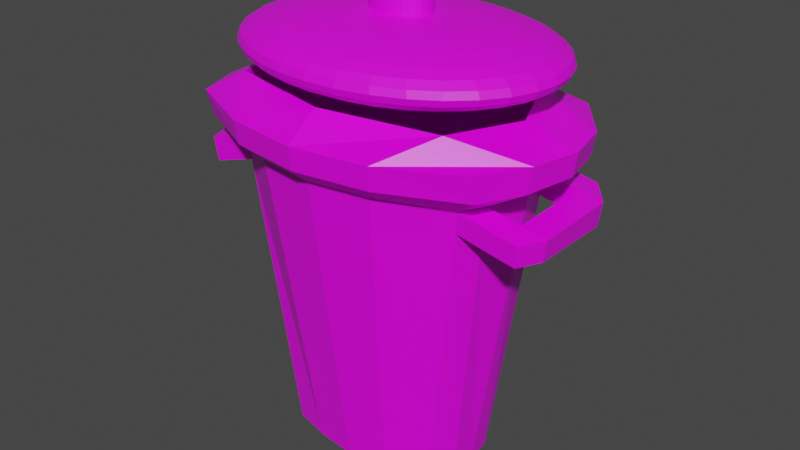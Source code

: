# Source: trashbin.blend  (saved by Blender 2.91.10; exported with 4.5.12 LTS)
import bpy
from mathutils import Matrix  # noqa: F401  (used for matrix-valued properties, if any)

bpy.ops.wm.read_factory_settings(use_empty=True)
scene = bpy.context.scene
scene.name = 'Scene'

# ---- collections
col_collection = bpy.data.collections.new('Collection'); scene.collection.children.link(col_collection)

# ---- images (referenced by path relative to the original .blend; pixels are not part of the script)
import os
ASSET_DIR = os.environ.get("B2B_ASSET_DIR", "")  # directory of the original .blend (textures are referenced by path, not embedded)
HERE = os.path.dirname(os.path.abspath(__file__))  # packed textures are extracted next to this script under _unpacked/

def load_image(name, relpath, width, height, colorspace="sRGB"):
    """Load a texture the original file referenced (path relative to the .blend, or extracted next to this script)."""
    p = next((c for c in (os.path.join(HERE, relpath), os.path.join(ASSET_DIR, relpath)) if relpath and os.path.exists(c)), "")
    if p:
        img = bpy.data.images.load(p, check_existing=True)
        img.name = name
    else:  # same state as the original file: an image datablock whose file is absent (Cycles renders it pink)
        img = bpy.data.images.new(name, width, height)
        img.source = "FILE"
        img.filepath = "//" + (relpath or name)
    img.colorspace_settings.name = colorspace
    return img
img_trashbin = load_image('trashbin', 'trashbinBottom.png', 1024, 1024, 'sRGB')
img_trashbinup = load_image('trashbinUp', 'trashbinUp.png', 1024, 1024, 'sRGB')

# ---- materials (node trees are filled in below, after node groups)
mat_material = bpy.data.materials.new('Material')
mat_material.alpha_threshold = 0.0
mat_material.use_transparent_shadow = False
mat_material.line_color = (0.0, 0.0, 0.0, 1.0)
mat_trashbinup = bpy.data.materials.new('trashbinUp')
mat_trashbinup.use_transparent_shadow = False

# ---- material node trees
mat_material.use_nodes = True; mat_material.node_tree.nodes.clear()
_N = mat_material.node_tree.nodes; _L = mat_material.node_tree.links
n0 = _N.new('ShaderNodeOutputMaterial'); n0.name = 'Material Output'; n0.location = (300, 300)
n1 = _N.new('ShaderNodeBsdfPrincipled'); n1.name = 'Principled BSDF'; n1.location = (10, 300)
n1.distribution = 'GGX'
n1.subsurface_method = 'BURLEY'
n1.inputs[2].default_value = 0.4
n1.inputs[3].default_value = 1.45
n1.inputs[27].default_value = (0.0, 0.0, 0.0, 1.0)
n1.inputs[28].default_value = 1.0
n2 = _N.new('ShaderNodeTexImage'); n2.name = 'Image Texture'; n2.location = (-280, 280)
n2.image = img_trashbin
_L.new(n1.outputs[0], n0.inputs[0])
_L.new(n2.outputs[0], n1.inputs[0])
n0.is_active_output = True
mat_trashbinup.use_nodes = True; mat_trashbinup.node_tree.nodes.clear()
_N = mat_trashbinup.node_tree.nodes; _L = mat_trashbinup.node_tree.links
n0 = _N.new('ShaderNodeBsdfPrincipled'); n0.name = 'Principled BSDF'; n0.location = (10, 300)
n0.distribution = 'GGX'
n0.subsurface_method = 'BURLEY'
n0.inputs[3].default_value = 1.45
n0.inputs[27].default_value = (0.0, 0.0, 0.0, 1.0)
n0.inputs[28].default_value = 1.0
n1 = _N.new('ShaderNodeOutputMaterial'); n1.name = 'Material Output'; n1.location = (300, 300)
n2 = _N.new('ShaderNodeTexImage'); n2.name = 'Image Texture'; n2.location = (-280, 280)
n2.image = img_trashbinup
_L.new(n0.outputs[0], n1.inputs[0])
_L.new(n2.outputs[0], n0.inputs[0])
n1.is_active_output = True

# ---- world
world_world = bpy.data.worlds.new('World'); scene.world = world_world
world_world.use_nodes = True; world_world.node_tree.nodes.clear()
_N = world_world.node_tree.nodes; _L = world_world.node_tree.links
n0 = _N.new('ShaderNodeOutputWorld'); n0.name = 'World Output'; n0.location = (300, 300)
n1 = _N.new('ShaderNodeBackground'); n1.name = 'Background'; n1.location = (10, 300)
n1.inputs[0].default_value = (0.05088, 0.05088, 0.05088, 1.0)
_L.new(n1.outputs[0], n0.inputs[0])
n0.is_active_output = True
world_world.color = (0.05088, 0.05088, 0.05088)
world_world.use_sun_shadow = False
world_world.sun_shadow_jitter_overblur = 0.0

# ---- meshes
me_cube = bpy.data.meshes.new('Cube')
me_cube.from_pydata([(0.3512, 0.4383, 1.255), (0.1535, 0.2167, 0.008595), (0.4129, -0.2643, 1.257), (0.1721, -0.1397, 0.008377), (-0.6863, 0.4122, 1.257), (-0.4167, 0.2332, 0.01058), (-0.6863, -0.2643, 1.257), (-0.4043, -0.166, 0.009576), (0.03151, 0.2735, 0.01075), (-0.1185, 0.3018, 0.01075), (-0.2685, 0.2735, 0.01075), (0.1381, -0.3931, 1.257), (-0.1367, -0.4338, 1.257), (-0.4115, -0.3931, 1.257), (-0.2685, -0.2021, 0.01075), (-0.1185, -0.221, 0.01075), (0.03151, -0.2021, 0.01075), (-0.4108, 0.5216, 1.254), (-0.1367, 0.5468, 1.257), (0.1381, 0.506, 1.257), (-0.4681, 0.1268, 0.01075), (-0.4846, 0.03453, 0.01075), (-0.4681, -0.05778, 0.01075), (0.5003, 0.243, 1.257), (0.5395, 0.07393, 1.257), (0.5003, -0.09519, 1.257), (-0.7524, -0.09519, 1.252), (-0.7747, 0.07393, 1.244), (-0.7524, 0.243, 1.252), (0.2193, -0.05778, 0.01075), (0.2288, 0.03453, 0.01075), (0.2193, 0.1268, 0.01075), (-0.2685, 0.1546, 0.01075), (-0.2685, 0.03571, 0.01075), (-0.2685, -0.08317, 0.01075), (-0.1185, 0.1711, 0.01075), (-0.1185, 0.04044, 0.01075), (-0.1185, -0.09026, 0.01075), (0.03151, 0.1546, 0.01075), (0.03151, 0.03571, 0.01075), (0.03151, -0.08317, 0.01075), (0.2635, 0.2942, 1.334), (0.3688, 0.04892, 1.319), (0.2689, -0.2176, 1.329), (-0.1458, 0.385, 1.349), (-0.1339, -0.3141, 1.344), (-0.5645, 0.3109, 1.34), (-0.6361, 0.04853, 1.318), (-0.5477, -0.2098, 1.338), (0.09864, 0.1879, 0.1226), (0.09864, 0.03483, 0.1226), (0.09864, -0.1183, 0.1226), (-0.1502, 0.1879, 0.1226), (-0.1502, 0.03483, 0.1226), (-0.1502, -0.1183, 0.1226), (-0.399, 0.1879, 0.1226), (-0.399, 0.03483, 0.1226), (-0.399, -0.1183, 0.1226), (0.2642, 0.3185, 1.096), (-0.5857, -0.1881, 1.098), (0.3074, -0.194, 1.091), (-0.5848, 0.2891, 1.1), (-0.3614, 0.4087, 1.11), (-0.1416, 0.4312, 1.112), (0.07873, 0.3975, 1.112), (0.07873, -0.3208, 1.112), (-0.1416, -0.3529, 1.112), (-0.3619, -0.3208, 1.112), (0.3504, 0.2052, 1.097), (0.397, 0.05068, 1.112), (0.3525, -0.1077, 1.092), (-0.629, -0.08412, 1.095), (-0.6559, 0.05068, 1.103), (-0.6286, 0.1803, 1.097), (0.2567, 0.309, 1.01), (0.299, -0.1886, 1.017), (-0.5711, 0.2816, 1.009), (-0.3516, 0.3945, 0.995), (-0.1391, 0.4176, 0.9968), (0.07377, 0.3845, 0.9968), (0.07377, -0.3083, 0.9968), (-0.1391, -0.339, 0.9968), (-0.3521, -0.3083, 0.9968), (0.3389, 0.2007, 1.012), (0.3794, 0.04898, 0.9968), (0.3425, -0.1059, 1.017), (-0.6156, -0.08197, 1.008), (-0.6379, 0.04898, 0.9882), (-0.6145, 0.1753, 1.006), (-0.5718, -0.1836, 1.01), (0.4747, 0.3226, 1.051), (0.5609, 0.2094, 1.052), (0.563, -0.1036, 1.047), (0.518, -0.1899, 1.046), (0.4672, 0.3131, 0.9654), (0.5095, -0.1845, 0.9719), (0.5495, 0.2048, 0.9668), (0.553, -0.1018, 0.9723), (0.462, -0.1036, 0.9917), (0.4184, -0.1863, 0.9914), (0.4269, -0.1916, 1.066), (0.472, -0.1054, 1.066), (0.3776, 0.3113, 0.9846), (0.4598, 0.203, 0.9859), (0.4713, 0.2076, 1.071), (0.3851, 0.3209, 1.07), (0.563, -0.1036, 1.047), (0.553, -0.1018, 0.9723), (0.4734, -0.1054, 1.066), (0.462, -0.1036, 0.9917), (-0.7317, -0.1921, 0.963), (-0.7456, -0.1966, 1.05), (-0.7889, -0.09258, 1.048), (-0.7755, -0.09043, 0.9608), (-0.7971, 0.2101, 1.04), (-0.7533, 0.3189, 1.043), (-0.7396, 0.3114, 0.9519), (-0.7831, 0.2052, 0.9494), (-0.7128, 0.1952, 1.069), (-0.6988, 0.1903, 0.9777), (-0.6554, 0.2965, 0.9802), (-0.669, 0.304, 1.072), (-0.6518, -0.1878, 0.9867), (-0.6955, -0.0862, 0.9845), (-0.7089, -0.08835, 1.071), (-0.6657, -0.1923, 1.074), (-0.7971, 0.2101, 1.04), (-0.7831, 0.2052, 0.9494), (-0.6988, 0.1903, 0.9777), (-0.7128, 0.1952, 1.069), (-0.6754, -0.2463, 1.168), (0.3493, 0.4205, 1.166), (0.4073, -0.2486, 1.166), (-0.675, 0.3915, 1.169), (-0.4038, 0.5114, 1.171), (-0.135, 0.537, 1.174), (0.1345, 0.4966, 1.174), (0.1345, -0.3841, 1.174), (-0.135, -0.4238, 1.174), (-0.4045, -0.3841, 1.174), (0.4824, 0.246, 1.168), (0.5268, 0.07271, 1.174), (0.4832, -0.1021, 1.166), (-0.7364, -0.09284, 1.164), (-0.7618, 0.07271, 1.161), (-0.7362, 0.2362, 1.164)], [], [(48, 26, 6, 13), (139, 13, 6, 130), (145, 28, 4, 133), (40, 29, 3, 16), (142, 25, 2, 132), (136, 19, 0, 131), (133, 4, 17, 134), (134, 17, 18, 135), (135, 18, 19, 136), (22, 34, 14, 7), (34, 37, 15, 14), (37, 40, 16, 15), (132, 2, 11, 137), (137, 11, 12, 138), (138, 12, 13, 139), (25, 43, 11, 2), (43, 45, 12, 11), (45, 48, 13, 12), (18, 17, 46, 44), (46, 47, 56, 55), (44, 46, 55, 52), (19, 18, 44, 41), (48, 45, 54, 57), (43, 42, 50, 51), (0, 19, 41, 23), (23, 41, 42, 24), (24, 42, 43, 25), (9, 8, 38, 35), (35, 38, 39, 36), (36, 39, 40, 37), (10, 9, 35, 32), (32, 35, 36, 33), (33, 36, 37, 34), (5, 10, 32, 20), (20, 32, 33, 21), (21, 33, 34, 22), (131, 0, 23, 140), (140, 23, 24, 141), (141, 24, 25, 142), (8, 1, 31, 38), (38, 31, 30, 39), (39, 30, 29, 40), (130, 6, 26, 143), (143, 26, 27, 144), (144, 27, 28, 145), (17, 4, 28, 46), (46, 28, 27, 47), (47, 27, 26, 48), (52, 55, 56, 53), (53, 56, 57, 54), (49, 52, 53, 50), (50, 53, 54, 51), (45, 43, 51, 54), (41, 44, 52, 49), (42, 41, 49, 50), (47, 48, 57, 56), (87, 72, 73, 88), (86, 71, 72, 87), (123, 122, 110, 113), (84, 69, 70, 85), (83, 68, 69, 84), (100, 99, 95, 93), (81, 66, 67, 82), (80, 65, 66, 81), (75, 60, 65, 80), (78, 63, 64, 79), (77, 62, 63, 78), (76, 61, 62, 77), (79, 64, 58, 74), (99, 98, 97, 95), (119, 118, 114, 117), (82, 67, 59, 89), (14, 82, 89, 7), (20, 88, 76, 5), (29, 85, 75, 3), (8, 79, 74, 1), (5, 76, 77, 10), (10, 77, 78, 9), (9, 78, 79, 8), (3, 75, 80, 16), (16, 80, 81, 15), (15, 81, 82, 14), (1, 74, 83, 31), (31, 83, 84, 30), (30, 84, 85, 29), (7, 89, 86, 22), (22, 86, 87, 21), (21, 87, 88, 20), (94, 90, 91, 96), (97, 92, 93, 95), (101, 100, 93, 92), (103, 102, 94, 96), (98, 101, 92, 97), (105, 104, 91, 90), (102, 105, 90, 94), (104, 103, 109, 108), (85, 70, 101, 98), (70, 60, 100, 101), (75, 85, 98, 99), (60, 75, 99, 100), (68, 83, 103, 104), (74, 58, 105, 102), (58, 68, 104, 105), (83, 74, 102, 103), (108, 109, 107, 106), (96, 91, 106, 107), (91, 104, 108, 106), (103, 96, 107, 109), (110, 111, 112, 113), (124, 123, 128, 129), (125, 124, 112, 111), (122, 125, 111, 110), (117, 114, 115, 116), (120, 119, 117, 116), (121, 120, 116, 115), (118, 121, 115, 114), (73, 61, 121, 118), (61, 76, 120, 121), (76, 88, 119, 120), (88, 73, 118, 119), (89, 59, 125, 122), (59, 71, 124, 125), (71, 86, 123, 124), (86, 89, 122, 123), (129, 128, 127, 126), (112, 124, 129, 126), (113, 112, 126, 127), (123, 113, 127, 128), (72, 144, 145, 73), (71, 143, 144, 72), (59, 130, 143, 71), (69, 141, 142, 70), (68, 140, 141, 69), (58, 131, 140, 68), (66, 138, 139, 67), (65, 137, 138, 66), (60, 132, 137, 65), (63, 135, 136, 64), (62, 134, 135, 63), (61, 133, 134, 62), (64, 136, 131, 58), (70, 142, 132, 60), (73, 145, 133, 61), (67, 139, 130, 59)])
_uv = me_cube.uv_layers.new(name='UVMap')
_uv.uv.foreach_set('vector', [0.3908, 0.4356, 0.3791, 0.4671, 0.4009, 0.4547, 0.413, 0.4148, 0.7247, 0.1555, 0.7131, 0.1566, 0.7141, 0.1934, 0.7265, 0.1917, 0.8612, 0.3641, 0.8489, 0.3651, 0.8492, 0.3884, 0.8615, 0.3855, 0.7492, 0.3636, 0.7489, 0.3898, 0.7593, 0.3819, 0.7654, 0.3616, 0.8232, 0.1148, 0.8104, 0.1138, 0.8114, 0.138, 0.8241, 0.1357, 0.8111, 0.6595, 0.7995, 0.66, 0.8005, 0.6896, 0.8129, 0.6894, 0.8129, 0.5478, 0.8006, 0.5462, 0.7998, 0.584, 0.8113, 0.585, 0.8113, 0.585, 0.7998, 0.584, 0.7991, 0.6219, 0.8107, 0.6221, 0.8107, 0.6221, 0.7991, 0.6219, 0.7995, 0.66, 0.8111, 0.6595, 0.7371, 0.2955, 0.744, 0.3225, 0.7603, 0.3204, 0.753, 0.3024, 0.744, 0.3225, 0.7475, 0.3429, 0.7654, 0.3407, 0.7603, 0.3204, 0.7475, 0.3429, 0.7492, 0.3636, 0.7654, 0.3616, 0.7654, 0.3407, 0.7265, 0.04234, 0.7138, 0.0417, 0.713, 0.08072, 0.7245, 0.08115, 0.7245, 0.08115, 0.713, 0.08072, 0.7127, 0.119, 0.7243, 0.1187, 0.7243, 0.1187, 0.7127, 0.119, 0.7131, 0.1566, 0.7247, 0.1555, 0.3538, 0.2968, 0.3753, 0.3247, 0.4018, 0.3401, 0.3787, 0.3053, 0.3753, 0.3247, 0.3967, 0.3772, 0.413, 0.3766, 0.4018, 0.3401, 0.3967, 0.3772, 0.3908, 0.4356, 0.413, 0.4148, 0.413, 0.3766, 0.2789, 0.3962, 0.2878, 0.4329, 0.3199, 0.4482, 0.3013, 0.3927, 0.4964, 0.7126, 0.5332, 0.7089, 0.5325, 0.5463, 0.5113, 0.5462, 0.5548, 0.2948, 0.4964, 0.2956, 0.5176, 0.4628, 0.552, 0.4628, 0.2789, 0.358, 0.2789, 0.3962, 0.3013, 0.3927, 0.3054, 0.3355, 0.5164, 0.2082, 0.5739, 0.2082, 0.5717, 0.04185, 0.5373, 0.0417, 0.2789, 0.7213, 0.3156, 0.7181, 0.3122, 0.5575, 0.291, 0.5577, 0.2838, 0.3277, 0.2789, 0.358, 0.3054, 0.3355, 0.3075, 0.3035, 0.3075, 0.3035, 0.3054, 0.3355, 0.3368, 0.3165, 0.3298, 0.2948, 0.3298, 0.2948, 0.3368, 0.3165, 0.3753, 0.3247, 0.3538, 0.2968, 0.6939, 0.3497, 0.7003, 0.3697, 0.7166, 0.3677, 0.7118, 0.3474, 0.7118, 0.3474, 0.7166, 0.3677, 0.7329, 0.3657, 0.7297, 0.3452, 0.7297, 0.3452, 0.7329, 0.3657, 0.7492, 0.3636, 0.7475, 0.3429, 0.6952, 0.3286, 0.6939, 0.3497, 0.7118, 0.3474, 0.7114, 0.3266, 0.7114, 0.3266, 0.7118, 0.3474, 0.7297, 0.3452, 0.7277, 0.3245, 0.7277, 0.3245, 0.7297, 0.3452, 0.7475, 0.3429, 0.744, 0.3225, 0.6981, 0.3076, 0.6952, 0.3286, 0.7114, 0.3266, 0.7118, 0.2987, 0.7118, 0.2987, 0.7114, 0.3266, 0.7277, 0.3245, 0.7241, 0.2948, 0.7241, 0.2948, 0.7277, 0.3245, 0.744, 0.3225, 0.7371, 0.2955, 0.8241, 0.04404, 0.8117, 0.0417, 0.8102, 0.06717, 0.8226, 0.0668, 0.8226, 0.0668, 0.8102, 0.06717, 0.8099, 0.09011, 0.8215, 0.09028, 0.8215, 0.09028, 0.8099, 0.09011, 0.8104, 0.1138, 0.8232, 0.1148, 0.7003, 0.3697, 0.7102, 0.3855, 0.7236, 0.393, 0.7166, 0.3677, 0.7166, 0.3677, 0.7236, 0.393, 0.7364, 0.3927, 0.7329, 0.3657, 0.7329, 0.3657, 0.7364, 0.3927, 0.7489, 0.3898, 0.7492, 0.3636, 0.8615, 0.2973, 0.8491, 0.2948, 0.8488, 0.3183, 0.8612, 0.3186, 0.8612, 0.3186, 0.8488, 0.3183, 0.8497, 0.3417, 0.8612, 0.3415, 0.8612, 0.3415, 0.8497, 0.3417, 0.8489, 0.3651, 0.8612, 0.3641, 0.2878, 0.4329, 0.3084, 0.4682, 0.3329, 0.4738, 0.3199, 0.4482, 0.3199, 0.4482, 0.3329, 0.4738, 0.3564, 0.4736, 0.3572, 0.4531, 0.3572, 0.4531, 0.3564, 0.4736, 0.3791, 0.4671, 0.3908, 0.4356, 0.7991, 0.8072, 0.7991, 0.8413, 0.8203, 0.8414, 0.8203, 0.8072, 0.8203, 0.8072, 0.8203, 0.8414, 0.8414, 0.8415, 0.8414, 0.8073, 0.7991, 0.773, 0.7991, 0.8072, 0.8203, 0.8072, 0.8203, 0.7731, 0.8203, 0.7731, 0.8203, 0.8072, 0.8414, 0.8073, 0.8414, 0.7731, 0.5739, 0.2082, 0.6294, 0.2074, 0.6061, 0.04201, 0.5717, 0.04185, 0.6105, 0.2963, 0.5548, 0.2948, 0.552, 0.4628, 0.5863, 0.4628, 0.3156, 0.7181, 0.3496, 0.7213, 0.3334, 0.5572, 0.3122, 0.5575, 0.5332, 0.7089, 0.568, 0.7126, 0.5536, 0.5463, 0.5325, 0.5463, 0.6835, 0.5623, 0.6832, 0.5462, 0.6653, 0.5475, 0.666, 0.5602, 0.7016, 0.5597, 0.7018, 0.5476, 0.6832, 0.5462, 0.6835, 0.5623, 0.1587, 0.8151, 0.1599, 0.7999, 0.1492, 0.8027, 0.148, 0.8179, 0.07527, 0.5752, 0.07555, 0.5591, 0.05329, 0.5625, 0.05353, 0.5728, 0.09578, 0.5735, 0.09643, 0.5616, 0.07555, 0.5591, 0.07527, 0.5752, 0.04891, 0.05428, 0.05925, 0.05539, 0.06189, 0.04281, 0.05155, 0.0417, 0.05776, 0.1336, 0.0417, 0.1341, 0.04206, 0.1642, 0.05811, 0.1628, 0.05785, 0.104, 0.04179, 0.1034, 0.0417, 0.1341, 0.05776, 0.1336, 0.05578, 0.0719, 0.04544, 0.07079, 0.04179, 0.1034, 0.05785, 0.104, 0.2949, 0.1264, 0.2789, 0.1259, 0.279, 0.1565, 0.2951, 0.1559, 0.2956, 0.09705, 0.2795, 0.0956, 0.2789, 0.1259, 0.2949, 0.1264, 0.2951, 0.06701, 0.2824, 0.06504, 0.2795, 0.0956, 0.2956, 0.09705, 0.2951, 0.1559, 0.279, 0.1565, 0.282, 0.1823, 0.2939, 0.1814, 0.9248, 0.7916, 0.9362, 0.7856, 0.9362, 0.773, 0.9248, 0.7791, 0.9449, 0.4209, 0.9573, 0.4233, 0.9573, 0.4111, 0.9449, 0.4087, 0.05811, 0.1628, 0.04206, 0.1642, 0.04519, 0.194, 0.05725, 0.192, 0.195, 0.1502, 0.05811, 0.1628, 0.05725, 0.192, 0.1955, 0.1686, 0.6736, 0.6992, 0.666, 0.5602, 0.6514, 0.5606, 0.6589, 0.7, 0.06007, 0.7128, 0.05353, 0.5728, 0.0417, 0.5733, 0.04831, 0.7136, 0.4323, 0.1509, 0.2951, 0.1559, 0.2939, 0.1814, 0.4331, 0.1679, 0.4331, 0.08907, 0.2951, 0.06701, 0.2956, 0.09705, 0.4325, 0.1094, 0.4325, 0.1094, 0.2956, 0.09705, 0.2949, 0.1264, 0.4321, 0.1301, 0.4321, 0.1301, 0.2949, 0.1264, 0.2951, 0.1559, 0.4323, 0.1509, 0.1955, 0.08882, 0.05578, 0.0719, 0.05785, 0.104, 0.1948, 0.1088, 0.1948, 0.1088, 0.05785, 0.104, 0.05776, 0.1336, 0.1947, 0.1296, 0.1947, 0.1296, 0.05776, 0.1336, 0.05811, 0.1628, 0.195, 0.1502, 0.09728, 0.7136, 0.1099, 0.5744, 0.09578, 0.5735, 0.08553, 0.7127, 0.08553, 0.7127, 0.09578, 0.5735, 0.07527, 0.5752, 0.07289, 0.7127, 0.07289, 0.7127, 0.07527, 0.5752, 0.05353, 0.5728, 0.06007, 0.7128, 0.7141, 0.7, 0.7157, 0.56, 0.7016, 0.5597, 0.6991, 0.699, 0.6991, 0.699, 0.7016, 0.5597, 0.6835, 0.5623, 0.6863, 0.6989, 0.6863, 0.6989, 0.6835, 0.5623, 0.666, 0.5602, 0.6736, 0.6992, 0.2913, 0.8056, 0.2794, 0.8047, 0.2789, 0.8195, 0.2907, 0.8198, 0.2789, 0.9581, 0.2892, 0.9583, 0.2892, 0.946, 0.2789, 0.9463, 0.9074, 0.1764, 0.9192, 0.1829, 0.9192, 0.1707, 0.9074, 0.1642, 0.5075, 0.8217, 0.511, 0.8033, 0.4999, 0.8087, 0.4964, 0.8272, 0.9449, 0.3077, 0.9552, 0.3084, 0.9552, 0.2956, 0.9449, 0.2948, 0.6662, 0.8466, 0.6624, 0.8273, 0.6514, 0.8224, 0.6553, 0.8417, 0.2973, 0.1981, 0.2855, 0.1991, 0.288, 0.2115, 0.2999, 0.2105, 0.9079, 0.5462, 0.8963, 0.547, 0.8978, 0.5894, 0.9079, 0.5895, 0.9449, 0.3246, 0.9552, 0.3253, 0.9552, 0.3084, 0.9449, 0.3077, 0.9074, 0.1924, 0.9192, 0.1989, 0.9192, 0.1829, 0.9074, 0.1764, 0.9248, 0.8081, 0.9362, 0.8021, 0.9362, 0.7856, 0.9248, 0.7916, 0.04544, 0.07079, 0.05578, 0.0719, 0.05925, 0.05539, 0.04891, 0.05428, 0.6632, 0.9366, 0.6514, 0.9374, 0.6514, 0.9545, 0.6632, 0.9537, 0.2939, 0.1814, 0.282, 0.1823, 0.2855, 0.1991, 0.2973, 0.1981, 0.681, 0.8532, 0.6772, 0.834, 0.6624, 0.8273, 0.6662, 0.8466, 0.5225, 0.8144, 0.526, 0.7959, 0.511, 0.8033, 0.5075, 0.8217, 0.385, 0.9443, 0.3747, 0.9449, 0.3747, 0.9578, 0.385, 0.957, 0.2907, 0.8198, 0.2789, 0.8195, 0.2809, 0.8626, 0.2913, 0.862, 0.6514, 0.8224, 0.6624, 0.8273, 0.681, 0.7883, 0.6701, 0.7834, 0.5075, 0.8217, 0.4964, 0.8272, 0.5147, 0.8652, 0.526, 0.8597, 0.3874, 0.8055, 0.3752, 0.8047, 0.3747, 0.8191, 0.3868, 0.8196, 0.9199, 0.0417, 0.908, 0.0423, 0.9074, 0.08041, 0.9199, 0.08076, 0.05369, 0.8557, 0.05262, 0.8402, 0.0417, 0.8371, 0.04277, 0.8526, 0.06053, 0.2031, 0.04848, 0.2051, 0.05177, 0.2161, 0.06382, 0.2142, 0.9091, 0.6729, 0.8964, 0.6733, 0.8963, 0.6884, 0.9091, 0.6876, 0.8145, 0.9367, 0.7991, 0.9404, 0.7991, 0.9522, 0.8145, 0.9485, 0.2862, 0.05337, 0.2989, 0.05534, 0.3027, 0.04366, 0.2901, 0.0417, 0.9248, 0.9037, 0.9407, 0.9071, 0.9407, 0.8949, 0.9248, 0.8915, 0.9248, 0.9159, 0.9407, 0.9193, 0.9407, 0.9071, 0.9248, 0.9037, 0.2824, 0.06504, 0.2951, 0.06701, 0.2989, 0.05534, 0.2862, 0.05337, 0.8145, 0.9249, 0.7991, 0.9286, 0.7991, 0.9404, 0.8145, 0.9367, 0.9449, 0.4331, 0.9573, 0.4355, 0.9573, 0.4233, 0.9449, 0.4209, 0.05725, 0.192, 0.04519, 0.194, 0.04848, 0.2051, 0.06053, 0.2031, 0.06462, 0.8589, 0.06354, 0.8434, 0.05262, 0.8402, 0.05369, 0.8557, 0.0417, 0.9423, 0.0417, 0.9544, 0.05311, 0.956, 0.05311, 0.9439, 0.1695, 0.8122, 0.1707, 0.797, 0.1599, 0.7999, 0.1587, 0.8151, 0.148, 0.9401, 0.148, 0.9529, 0.1601, 0.9548, 0.1601, 0.9421, 0.0417, 0.8371, 0.05262, 0.8402, 0.06462, 0.8029, 0.05391, 0.797, 0.3868, 0.8196, 0.3747, 0.8191, 0.3747, 0.8609, 0.3874, 0.8605, 0.1587, 0.8151, 0.148, 0.8179, 0.1602, 0.8567, 0.1707, 0.8513, 0.09524, 0.4608, 0.09661, 0.4757, 0.1195, 0.4756, 0.1134, 0.4597, 0.07732, 0.4543, 0.07457, 0.4689, 0.09661, 0.4757, 0.09524, 0.4608, 0.06404, 0.4463, 0.05492, 0.4574, 0.07457, 0.4689, 0.07732, 0.4543, 0.1168, 0.3168, 0.1231, 0.2995, 0.09824, 0.3019, 0.09413, 0.3196, 0.1368, 0.3263, 0.1457, 0.3091, 0.1231, 0.2995, 0.1168, 0.3168, 0.1505, 0.3404, 0.1668, 0.3309, 0.1457, 0.3091, 0.1368, 0.3263, 0.05077, 0.3822, 0.04179, 0.3799, 0.0417, 0.4175, 0.05065, 0.413, 0.05966, 0.3527, 0.05271, 0.3438, 0.04179, 0.3799, 0.05077, 0.3822, 0.08144, 0.324, 0.07671, 0.3093, 0.05271, 0.3438, 0.05966, 0.3527, 0.1578, 0.3982, 0.1729, 0.3995, 0.1729, 0.3618, 0.1577, 0.3674, 0.1502, 0.4278, 0.1639, 0.4358, 0.1729, 0.3995, 0.1578, 0.3982, 0.1292, 0.4559, 0.142, 0.4704, 0.1639, 0.4358, 0.1502, 0.4278, 0.1577, 0.3674, 0.1729, 0.3618, 0.1668, 0.3309, 0.1505, 0.3404, 0.09413, 0.3196, 0.09824, 0.3019, 0.07671, 0.3093, 0.08144, 0.324, 0.1134, 0.4597, 0.1195, 0.4756, 0.142, 0.4704, 0.1292, 0.4559, 0.05065, 0.413, 0.0417, 0.4175, 0.05492, 0.4574, 0.06404, 0.4463])
me_cube.materials.append(mat_material)
me_cube.use_remesh_preserve_volume = False
me_cube.use_remesh_preserve_attributes = False
me_cube.use_mirror_vertex_groups = False
me_cube.use_paint_bone_selection = False
me_cube.use_paint_mask = True
me_cube.update()
me_sphere = bpy.data.meshes.new('Sphere')
me_sphere.from_pydata([(-0.1339, 0.1704, 1.557), (-0.1339, 0.254, 1.55), (-0.1339, 0.3311, 1.539), (-0.1339, 0.3987, 1.524), (-0.1339, 0.4541, 1.506), (-0.1339, 0.4953, 1.486), (-0.1339, 0.5207, 1.464), (-0.1339, 0.5293, 1.44), (-0.1339, 0.5207, 1.417), (-0.1339, 0.3311, 1.342), (-0.1116, 0.1687, 1.557), (-0.09011, 0.2507, 1.55), (-0.07033, 0.3264, 1.539), (-0.05299, 0.3926, 1.524), (-0.03875, 0.447, 1.506), (-0.02818, 0.4874, 1.486), (-0.02166, 0.5123, 1.464), (-0.01946, 0.5207, 1.44), (-0.02166, 0.5123, 1.417), (-0.02818, 0.4874, 1.395), (-0.03875, 0.447, 1.375), (-0.05299, 0.3926, 1.357), (-0.07033, 0.3264, 1.342), (-0.09011, 0.2507, 1.331), (-0.1116, 0.1687, 1.324), (-0.09011, 0.1638, 1.557), (-0.048, 0.241, 1.55), (-0.009189, 0.3123, 1.539), (0.02483, 0.3747, 1.524), (0.05275, 0.4259, 1.506), (0.07349, 0.464, 1.486), (0.08627, 0.4874, 1.464), (0.09058, 0.4953, 1.44), (0.08627, 0.4874, 1.417), (0.07349, 0.464, 1.395), (0.05275, 0.4259, 1.375), (0.02483, 0.3747, 1.357), (-0.009189, 0.3123, 1.342), (-0.048, 0.241, 1.331), (-0.09011, 0.1638, 1.324), (-0.07033, 0.1557, 1.557), (-0.009189, 0.2253, 1.55), (0.04716, 0.2894, 1.539), (0.09655, 0.3455, 1.524), (0.1371, 0.3916, 1.506), (0.1672, 0.4259, 1.486), (0.1857, 0.447, 1.464), (0.192, 0.4541, 1.44), (0.1857, 0.447, 1.417), (0.1672, 0.4259, 1.395), (0.1371, 0.3916, 1.375), (0.09655, 0.3455, 1.357), (0.04716, 0.2894, 1.342), (-0.009189, 0.2253, 1.331), (-0.07033, 0.1557, 1.324), (-0.05299, 0.1449, 1.557), (0.02483, 0.2041, 1.55), (0.09655, 0.2586, 1.539), (0.1594, 0.3063, 1.524), (0.211, 0.3455, 1.506), (0.2493, 0.3747, 1.486), (0.2729, 0.3926, 1.464), (0.2809, 0.3987, 1.44), (0.2729, 0.3926, 1.417), (0.2493, 0.3747, 1.395), (0.211, 0.3455, 1.375), (0.1594, 0.3063, 1.357), (0.09655, 0.2586, 1.342), (0.02483, 0.2041, 1.331), (-0.05299, 0.1449, 1.324), (-0.03875, 0.1317, 1.557), (0.05275, 0.1782, 1.55), (0.1371, 0.221, 1.539), (0.211, 0.2586, 1.524), (0.2717, 0.2894, 1.506), (0.3167, 0.3123, 1.486), (0.3445, 0.3264, 1.464), (0.3539, 0.3311, 1.44), (0.3445, 0.3264, 1.417), (0.3167, 0.3123, 1.395), (0.2717, 0.2894, 1.375), (0.211, 0.2586, 1.357), (0.1371, 0.221, 1.342), (0.05275, 0.1782, 1.331), (-0.03875, 0.1317, 1.324), (-0.02818, 0.1167, 1.557), (0.07349, 0.1487, 1.55), (0.1672, 0.1782, 1.539), (0.2493, 0.2041, 1.524), (0.3167, 0.2253, 1.506), (0.3668, 0.241, 1.486), (0.3977, 0.2507, 1.464), (0.4081, 0.254, 1.44), (0.3977, 0.2507, 1.417), (0.3668, 0.241, 1.395), (0.3167, 0.2253, 1.375), (0.2493, 0.2041, 1.357), (0.1672, 0.1782, 1.342), (0.07349, 0.1487, 1.331), (-0.02818, 0.1167, 1.324), (-0.02166, 0.1004, 1.557), (0.08627, 0.1167, 1.55), (0.1857, 0.1317, 1.539), (0.2729, 0.1449, 1.524), (0.3445, 0.1557, 1.506), (0.3977, 0.1638, 1.486), (0.4304, 0.1687, 1.464), (0.4414, 0.1704, 1.44), (0.4304, 0.1687, 1.417), (0.3977, 0.1638, 1.395), (0.3445, 0.1557, 1.375), (0.2729, 0.1449, 1.357), (0.1857, 0.1317, 1.342), (0.08627, 0.1167, 1.331), (-0.02166, 0.1004, 1.324), (-0.01946, 0.0834, 1.557), (0.09058, 0.0834, 1.55), (0.192, 0.0834, 1.539), (0.2809, 0.0834, 1.524), (0.3539, 0.0834, 1.506), (0.4081, 0.0834, 1.486), (0.4414, 0.0834, 1.464), (0.4527, 0.0834, 1.44), (0.4414, 0.0834, 1.417), (0.4081, 0.0834, 1.395), (0.3539, 0.0834, 1.375), (0.2809, 0.0834, 1.357), (0.192, 0.0834, 1.342), (0.09058, 0.0834, 1.331), (-0.01946, 0.0834, 1.324), (-0.02166, 0.06643, 1.557), (0.08627, 0.05011, 1.55), (0.1857, 0.03507, 1.539), (0.2729, 0.02189, 1.524), (0.3445, 0.01108, 1.506), (0.3977, 0.003037, 1.486), (0.4304, -0.001913, 1.464), (0.4414, -0.003584, 1.44), (0.4304, -0.001913, 1.417), (0.3977, 0.003037, 1.395), (0.3445, 0.01108, 1.375), (0.2729, 0.02189, 1.357), (0.1857, 0.03507, 1.342), (0.08627, 0.05011, 1.331), (-0.02166, 0.06643, 1.324), (-0.02818, 0.05011, 1.557), (0.07349, 0.0181, 1.55), (0.1672, -0.01139, 1.539), (0.2493, -0.03725, 1.524), (0.3167, -0.05847, 1.506), (0.3668, -0.07424, 1.486), (0.3977, -0.08395, 1.464), (0.4081, -0.08723, 1.44), (0.3977, -0.08395, 1.417), (0.3668, -0.07424, 1.395), (0.3167, -0.05847, 1.375), (0.2493, -0.03725, 1.357), (0.1672, -0.01139, 1.342), (0.07349, 0.0181, 1.331), (-0.02818, 0.05011, 1.324), (-0.03875, 0.03507, 1.557), (0.05275, -0.01139, 1.55), (0.1371, -0.05422, 1.539), (0.211, -0.09176, 1.524), (0.2717, -0.1226, 1.506), (0.3167, -0.1455, 1.486), (0.3445, -0.1596, 1.464), (0.3539, -0.1643, 1.44), (0.3445, -0.1596, 1.417), (0.3167, -0.1455, 1.395), (0.2717, -0.1226, 1.375), (0.211, -0.09176, 1.357), (0.1371, -0.05422, 1.342), (0.05275, -0.01139, 1.331), (-0.03875, 0.03507, 1.324), (-0.05299, 0.02189, 1.557), (0.02483, -0.03725, 1.55), (0.09655, -0.09176, 1.539), (0.1594, -0.1395, 1.524), (0.211, -0.1787, 1.506), (0.2493, -0.2079, 1.486), (0.2729, -0.2258, 1.464), (0.2809, -0.2319, 1.44), (0.2729, -0.2258, 1.417), (0.2493, -0.2079, 1.395), (0.211, -0.1787, 1.375), (0.1594, -0.1395, 1.357), (0.09655, -0.09176, 1.342), (0.02483, -0.03725, 1.331), (-0.05299, 0.02189, 1.324), (-0.07033, 0.01108, 1.557), (-0.009189, -0.05847, 1.55), (0.04716, -0.1226, 1.539), (0.09655, -0.1787, 1.524), (0.1371, -0.2248, 1.506), (0.1672, -0.2591, 1.486), (0.1857, -0.2802, 1.464), (0.192, -0.2873, 1.44), (0.1857, -0.2802, 1.417), (0.1672, -0.2591, 1.395), (0.1371, -0.2248, 1.375), (0.09655, -0.1787, 1.357), (0.04716, -0.1226, 1.342), (-0.009189, -0.05847, 1.331), (-0.07033, 0.01108, 1.324), (-0.1339, 0.0834, 1.322), (-0.09011, 0.003037, 1.557), (-0.048, -0.07424, 1.55), (-0.009189, -0.1455, 1.539), (0.02483, -0.2079, 1.524), (0.05275, -0.2591, 1.506), (0.07349, -0.2972, 1.486), (0.08627, -0.3206, 1.464), (0.09058, -0.3285, 1.44), (0.08627, -0.3206, 1.417), (0.07349, -0.2972, 1.395), (0.05275, -0.2591, 1.375), (0.02483, -0.2079, 1.357), (-0.009189, -0.1455, 1.342), (-0.048, -0.07424, 1.331), (-0.09011, 0.003037, 1.324), (-0.1116, -0.001913, 1.557), (-0.09011, -0.08395, 1.55), (-0.07033, -0.1596, 1.539), (-0.05299, -0.2258, 1.524), (-0.03875, -0.2802, 1.506), (-0.02818, -0.3206, 1.486), (-0.02166, -0.3455, 1.464), (-0.01946, -0.3539, 1.44), (-0.02166, -0.3455, 1.417), (-0.02818, -0.3206, 1.395), (-0.03875, -0.2802, 1.375), (-0.05299, -0.2258, 1.357), (-0.07033, -0.1596, 1.342), (-0.09011, -0.08395, 1.331), (-0.1116, -0.001913, 1.324), (-0.1339, -0.003584, 1.557), (-0.1339, -0.08723, 1.55), (-0.1339, -0.1643, 1.539), (-0.1339, -0.2319, 1.524), (-0.1339, -0.2873, 1.506), (-0.1339, -0.3285, 1.486), (-0.1339, -0.3539, 1.464), (-0.1339, -0.3625, 1.44), (-0.1339, -0.3539, 1.417), (-0.1339, -0.3285, 1.395), (-0.1339, -0.2873, 1.375), (-0.1339, -0.2319, 1.357), (-0.1339, -0.1643, 1.342), (-0.1339, -0.08723, 1.331), (-0.1339, -0.003584, 1.324), (-0.1562, -0.001913, 1.557), (-0.1777, -0.08395, 1.55), (-0.1975, -0.1596, 1.539), (-0.2148, -0.2258, 1.524), (-0.2291, -0.2802, 1.506), (-0.2396, -0.3206, 1.486), (-0.2462, -0.3455, 1.464), (-0.2484, -0.3539, 1.44), (-0.2462, -0.3455, 1.417), (-0.2396, -0.3206, 1.395), (-0.2291, -0.2802, 1.375), (-0.2148, -0.2258, 1.357), (-0.1975, -0.1596, 1.342), (-0.1777, -0.08395, 1.331), (-0.1562, -0.001913, 1.324), (-0.1777, 0.003037, 1.557), (-0.2198, -0.07424, 1.55), (-0.2586, -0.1455, 1.539), (-0.2927, -0.2079, 1.524), (-0.3206, -0.2591, 1.506), (-0.3413, -0.2972, 1.486), (-0.3541, -0.3206, 1.464), (-0.3584, -0.3285, 1.44), (-0.3541, -0.3206, 1.417), (-0.3413, -0.2972, 1.395), (-0.3206, -0.2591, 1.375), (-0.2927, -0.2079, 1.357), (-0.2586, -0.1455, 1.342), (-0.2198, -0.07424, 1.331), (-0.1777, 0.003037, 1.324), (-0.1975, 0.01108, 1.557), (-0.2586, -0.05847, 1.55), (-0.315, -0.1226, 1.539), (-0.3644, -0.1787, 1.524), (-0.4049, -0.2248, 1.506), (-0.435, -0.2591, 1.486), (-0.4536, -0.2802, 1.464), (-0.4598, -0.2873, 1.44), (-0.4536, -0.2802, 1.417), (-0.435, -0.2591, 1.395), (-0.4049, -0.2248, 1.375), (-0.3644, -0.1787, 1.357), (-0.315, -0.1226, 1.342), (-0.2586, -0.05847, 1.331), (-0.1975, 0.01108, 1.324), (-0.2148, 0.02189, 1.557), (-0.2927, -0.03725, 1.55), (-0.3644, -0.09176, 1.539), (-0.4272, -0.1395, 1.524), (-0.4788, -0.1787, 1.506), (-0.5171, -0.2079, 1.486), (-0.5408, -0.2258, 1.464), (-0.5487, -0.2319, 1.44), (-0.5408, -0.2258, 1.417), (-0.5171, -0.2079, 1.395), (-0.4788, -0.1787, 1.375), (-0.4272, -0.1395, 1.357), (-0.3644, -0.09176, 1.342), (-0.2927, -0.03725, 1.331), (-0.2148, 0.02189, 1.324), (-0.2291, 0.03507, 1.557), (-0.3206, -0.01139, 1.55), (-0.4049, -0.05422, 1.539), (-0.4788, -0.09176, 1.524), (-0.5395, -0.1226, 1.506), (-0.5845, -0.1455, 1.486), (-0.6123, -0.1596, 1.464), (-0.6217, -0.1643, 1.44), (-0.6123, -0.1596, 1.417), (-0.5845, -0.1455, 1.395), (-0.5395, -0.1226, 1.375), (-0.4788, -0.09176, 1.357), (-0.4049, -0.05422, 1.342), (-0.3206, -0.01139, 1.331), (-0.2291, 0.03507, 1.324), (-0.2396, 0.05011, 1.557), (-0.3413, 0.0181, 1.55), (-0.435, -0.01139, 1.539), (-0.5171, -0.03725, 1.524), (-0.5845, -0.05847, 1.506), (-0.6346, -0.07424, 1.486), (-0.6655, -0.08395, 1.464), (-0.6759, -0.08723, 1.44), (-0.6655, -0.08395, 1.417), (-0.6346, -0.07424, 1.395), (-0.5845, -0.05847, 1.375), (-0.5171, -0.03725, 1.357), (-0.435, -0.01139, 1.342), (-0.3413, 0.0181, 1.331), (-0.2396, 0.05011, 1.324), (-0.2462, 0.06643, 1.557), (-0.3541, 0.05011, 1.55), (-0.4536, 0.03507, 1.539), (-0.5408, 0.02189, 1.524), (-0.6123, 0.01108, 1.506), (-0.6655, 0.003037, 1.486), (-0.6982, -0.001913, 1.464), (-0.7093, -0.003584, 1.44), (-0.6982, -0.001913, 1.417), (-0.6655, 0.003037, 1.395), (-0.6123, 0.01108, 1.375), (-0.5408, 0.02189, 1.357), (-0.4536, 0.03507, 1.342), (-0.3541, 0.05011, 1.331), (-0.2462, 0.06643, 1.324), (-0.2484, 0.0834, 1.557), (-0.3584, 0.0834, 1.55), (-0.4598, 0.0834, 1.539), (-0.5487, 0.0834, 1.524), (-0.6217, 0.0834, 1.506), (-0.6759, 0.0834, 1.486), (-0.7093, 0.0834, 1.464), (-0.7205, 0.0834, 1.44), (-0.7093, 0.0834, 1.417), (-0.6759, 0.0834, 1.395), (-0.6217, 0.0834, 1.375), (-0.5487, 0.0834, 1.357), (-0.4598, 0.0834, 1.342), (-0.3584, 0.0834, 1.331), (-0.2484, 0.0834, 1.324), (-0.2462, 0.1004, 1.557), (-0.3541, 0.1167, 1.55), (-0.4536, 0.1317, 1.539), (-0.5408, 0.1449, 1.524), (-0.6123, 0.1557, 1.506), (-0.6655, 0.1638, 1.486), (-0.6982, 0.1687, 1.464), (-0.7093, 0.1704, 1.44), (-0.6982, 0.1687, 1.417), (-0.6655, 0.1638, 1.395), (-0.6123, 0.1557, 1.375), (-0.5408, 0.1449, 1.357), (-0.4536, 0.1317, 1.342), (-0.3541, 0.1167, 1.331), (-0.2462, 0.1004, 1.324), (-0.2396, 0.1167, 1.557), (-0.3413, 0.1487, 1.55), (-0.435, 0.1782, 1.539), (-0.5171, 0.2041, 1.524), (-0.5845, 0.2253, 1.506), (-0.6346, 0.241, 1.486), (-0.6655, 0.2507, 1.464), (-0.6759, 0.254, 1.44), (-0.6655, 0.2507, 1.417), (-0.6346, 0.241, 1.395), (-0.5845, 0.2253, 1.375), (-0.5171, 0.2041, 1.357), (-0.435, 0.1782, 1.342), (-0.3413, 0.1487, 1.331), (-0.2396, 0.1167, 1.324), (-0.2291, 0.1317, 1.557), (-0.3206, 0.1782, 1.55), (-0.4049, 0.221, 1.539), (-0.4788, 0.2586, 1.524), (-0.5395, 0.2894, 1.506), (-0.5845, 0.3123, 1.486), (-0.6123, 0.3264, 1.464), (-0.6217, 0.3311, 1.44), (-0.6123, 0.3264, 1.417), (-0.5845, 0.3123, 1.395), (-0.5395, 0.2894, 1.375), (-0.4788, 0.2586, 1.357), (-0.4049, 0.221, 1.342), (-0.3206, 0.1782, 1.331), (-0.2291, 0.1317, 1.324), (-0.2148, 0.1449, 1.557), (-0.2927, 0.2041, 1.55), (-0.3644, 0.2586, 1.539), (-0.4272, 0.3063, 1.524), (-0.4788, 0.3455, 1.506), (-0.5171, 0.3747, 1.486), (-0.5408, 0.3926, 1.464), (-0.5487, 0.3987, 1.44), (-0.5408, 0.3926, 1.417), (-0.5171, 0.3747, 1.395), (-0.4788, 0.3455, 1.375), (-0.4272, 0.3063, 1.357), (-0.3644, 0.2586, 1.342), (-0.2927, 0.2041, 1.331), (-0.2148, 0.1449, 1.324), (-0.1975, 0.1557, 1.557), (-0.2586, 0.2253, 1.55), (-0.315, 0.2894, 1.539), (-0.3644, 0.3455, 1.524), (-0.4049, 0.3916, 1.506), (-0.435, 0.4259, 1.486), (-0.4536, 0.447, 1.464), (-0.4598, 0.4541, 1.44), (-0.4536, 0.447, 1.417), (-0.435, 0.4259, 1.395), (-0.4049, 0.3916, 1.375), (-0.3644, 0.3455, 1.357), (-0.315, 0.2894, 1.342), (-0.2586, 0.2253, 1.331), (-0.1975, 0.1557, 1.324), (-0.1777, 0.1638, 1.557), (-0.2198, 0.241, 1.55), (-0.2586, 0.3123, 1.539), (-0.2927, 0.3747, 1.524), (-0.3206, 0.4259, 1.506), (-0.3413, 0.464, 1.486), (-0.3541, 0.4874, 1.464), (-0.3584, 0.4953, 1.44), (-0.3541, 0.4874, 1.417), (-0.3413, 0.464, 1.395), (-0.3206, 0.4259, 1.375), (-0.2927, 0.3747, 1.357), (-0.2586, 0.3123, 1.342), (-0.2198, 0.241, 1.331), (-0.1777, 0.1638, 1.324), (-0.1562, 0.1687, 1.557), (-0.1777, 0.2507, 1.55), (-0.1975, 0.3264, 1.539), (-0.2148, 0.3926, 1.524), (-0.2291, 0.447, 1.506), (-0.2396, 0.4874, 1.486), (-0.2462, 0.5123, 1.464), (-0.2484, 0.5207, 1.44), (-0.2462, 0.5123, 1.417), (-0.2396, 0.4874, 1.395), (-0.2291, 0.447, 1.375), (-0.2148, 0.3926, 1.357), (-0.1975, 0.3264, 1.342), (-0.1777, 0.2507, 1.331), (-0.1562, 0.1687, 1.324), (-0.1339, 0.4953, 1.395), (-0.1339, 0.4541, 1.375), (-0.1339, 0.3987, 1.357), (-0.1339, 0.254, 1.331), (-0.1339, 0.1704, 1.324), (-0.1116, 0.1687, 1.614), (-0.1339, 0.1704, 1.614), (-0.09011, 0.1638, 1.614), (-0.07033, 0.1557, 1.614), (-0.05299, 0.1449, 1.614), (-0.03875, 0.1317, 1.614), (-0.02818, 0.1167, 1.614), (-0.02166, 0.1004, 1.614), (-0.01946, 0.0834, 1.614), (-0.02166, 0.06643, 1.614), (-0.02818, 0.05011, 1.614), (-0.03875, 0.03507, 1.614), (-0.05299, 0.02189, 1.614), (-0.07033, 0.01108, 1.614), (-0.09011, 0.003037, 1.614), (-0.1116, -0.001913, 1.614), (-0.1339, -0.003584, 1.614), (-0.1562, -0.001913, 1.614), (-0.1777, 0.003037, 1.614), (-0.1975, 0.01108, 1.614), (-0.1339, 0.0834, 1.617), (-0.2148, 0.02189, 1.614), (-0.2291, 0.03507, 1.614), (-0.2396, 0.05011, 1.614), (-0.2462, 0.06643, 1.614), (-0.2484, 0.0834, 1.614), (-0.2462, 0.1004, 1.614), (-0.2396, 0.1167, 1.614), (-0.2291, 0.1317, 1.614), (-0.2148, 0.1449, 1.614), (-0.1975, 0.1557, 1.614), (-0.1777, 0.1638, 1.614), (-0.1562, 0.1687, 1.614)], [], [(480, 479, 23, 24), (7, 6, 16, 17), (145, 130, 490, 491), (205, 480, 24), (8, 7, 17, 18), (1, 0, 10, 11), (476, 8, 18, 19), (2, 1, 11, 12), (477, 476, 19, 20), (3, 2, 12, 13), (478, 477, 20, 21), (4, 3, 13, 14), (9, 478, 21, 22), (5, 4, 14, 15), (479, 9, 22, 23), (6, 5, 15, 16), (23, 22, 37, 38), (16, 15, 30, 31), (24, 23, 38, 39), (17, 16, 31, 32), (386, 371, 507, 508), (205, 24, 39), (18, 17, 32, 33), (11, 10, 25, 26), (19, 18, 33, 34), (12, 11, 26, 27), (20, 19, 34, 35), (13, 12, 27, 28), (21, 20, 35, 36), (14, 13, 28, 29), (22, 21, 36, 37), (15, 14, 29, 30), (27, 26, 41, 42), (35, 34, 49, 50), (28, 27, 42, 43), (36, 35, 50, 51), (29, 28, 43, 44), (37, 36, 51, 52), (30, 29, 44, 45), (38, 37, 52, 53), (31, 30, 45, 46), (39, 38, 53, 54), (32, 31, 46, 47), (266, 251, 498, 499), (205, 39, 54), (33, 32, 47, 48), (26, 25, 40, 41), (34, 33, 48, 49), (46, 45, 60, 61), (54, 53, 68, 69), (47, 46, 61, 62), (431, 416, 510, 511), (205, 54, 69), (48, 47, 62, 63), (41, 40, 55, 56), (49, 48, 63, 64), (42, 41, 56, 57), (50, 49, 64, 65), (43, 42, 57, 58), (51, 50, 65, 66), (44, 43, 58, 59), (52, 51, 66, 67), (45, 44, 59, 60), (53, 52, 67, 68), (65, 64, 79, 80), (58, 57, 72, 73), (66, 65, 80, 81), (59, 58, 73, 74), (67, 66, 81, 82), (60, 59, 74, 75), (68, 67, 82, 83), (61, 60, 75, 76), (69, 68, 83, 84), (62, 61, 76, 77), (25, 10, 481, 483), (205, 69, 84), (63, 62, 77, 78), (56, 55, 70, 71), (64, 63, 78, 79), (57, 56, 71, 72), (84, 83, 98, 99), (77, 76, 91, 92), (190, 175, 493, 494), (205, 84, 99), (78, 77, 92, 93), (71, 70, 85, 86), (79, 78, 93, 94), (72, 71, 86, 87), (80, 79, 94, 95), (73, 72, 87, 88), (81, 80, 95, 96), (74, 73, 88, 89), (82, 81, 96, 97), (75, 74, 89, 90), (83, 82, 97, 98), (76, 75, 90, 91), (96, 95, 110, 111), (89, 88, 103, 104), (97, 96, 111, 112), (90, 89, 104, 105), (98, 97, 112, 113), (91, 90, 105, 106), (99, 98, 113, 114), (92, 91, 106, 107), (70, 55, 485, 486), (205, 99, 114), (93, 92, 107, 108), (86, 85, 100, 101), (94, 93, 108, 109), (87, 86, 101, 102), (95, 94, 109, 110), (88, 87, 102, 103), (10, 0, 482, 481), (205, 114, 129), (108, 107, 122, 123), (101, 100, 115, 116), (109, 108, 123, 124), (102, 101, 116, 117), (110, 109, 124, 125), (103, 102, 117, 118), (111, 110, 125, 126), (104, 103, 118, 119), (112, 111, 126, 127), (105, 104, 119, 120), (113, 112, 127, 128), (106, 105, 120, 121), (114, 113, 128, 129), (107, 106, 121, 122), (119, 118, 133, 134), (127, 126, 141, 142), (120, 119, 134, 135), (128, 127, 142, 143), (121, 120, 135, 136), (129, 128, 143, 144), (122, 121, 136, 137), (356, 341, 505, 506), (205, 129, 144), (123, 122, 137, 138), (116, 115, 130, 131), (124, 123, 138, 139), (117, 116, 131, 132), (125, 124, 139, 140), (118, 117, 132, 133), (126, 125, 140, 141), (138, 137, 152, 153), (131, 130, 145, 146), (139, 138, 153, 154), (132, 131, 146, 147), (140, 139, 154, 155), (133, 132, 147, 148), (141, 140, 155, 156), (134, 133, 148, 149), (142, 141, 156, 157), (135, 134, 149, 150), (143, 142, 157, 158), (136, 135, 150, 151), (144, 143, 158, 159), (137, 136, 151, 152), (311, 296, 502, 503), (205, 144, 159), (157, 156, 171, 172), (150, 149, 164, 165), (158, 157, 172, 173), (151, 150, 165, 166), (159, 158, 173, 174), (152, 151, 166, 167), (236, 221, 496, 497), (205, 159, 174), (153, 152, 167, 168), (146, 145, 160, 161), (154, 153, 168, 169), (147, 146, 161, 162), (155, 154, 169, 170), (148, 147, 162, 163), (156, 155, 170, 171), (149, 148, 163, 164), (161, 160, 175, 176), (169, 168, 183, 184), (162, 161, 176, 177), (170, 169, 184, 185), (163, 162, 177, 178), (171, 170, 185, 186), (164, 163, 178, 179), (172, 171, 186, 187), (165, 164, 179, 180), (173, 172, 187, 188), (166, 165, 180, 181), (174, 173, 188, 189), (167, 166, 181, 182), (401, 386, 508, 509), (205, 174, 189), (168, 167, 182, 183), (180, 179, 194, 195), (188, 187, 202, 203), (181, 180, 195, 196), (189, 188, 203, 204), (182, 181, 196, 197), (40, 25, 483, 484), (205, 189, 204), (183, 182, 197, 198), (176, 175, 190, 191), (184, 183, 198, 199), (177, 176, 191, 192), (185, 184, 199, 200), (178, 177, 192, 193), (186, 185, 200, 201), (179, 178, 193, 194), (187, 186, 201, 202), (199, 198, 214, 215), (192, 191, 207, 208), (200, 199, 215, 216), (193, 192, 208, 209), (201, 200, 216, 217), (194, 193, 209, 210), (202, 201, 217, 218), (195, 194, 210, 211), (203, 202, 218, 219), (196, 195, 211, 212), (204, 203, 219, 220), (197, 196, 212, 213), (326, 311, 503, 504), (205, 204, 220), (198, 197, 213, 214), (191, 190, 206, 207), (219, 218, 233, 234), (212, 211, 226, 227), (220, 219, 234, 235), (213, 212, 227, 228), (206, 190, 494, 495), (205, 220, 235), (214, 213, 228, 229), (207, 206, 221, 222), (215, 214, 229, 230), (208, 207, 222, 223), (216, 215, 230, 231), (209, 208, 223, 224), (217, 216, 231, 232), (210, 209, 224, 225), (218, 217, 232, 233), (211, 210, 225, 226), (231, 230, 245, 246), (224, 223, 238, 239), (232, 231, 246, 247), (225, 224, 239, 240), (233, 232, 247, 248), (226, 225, 240, 241), (234, 233, 248, 249), (227, 226, 241, 242), (235, 234, 249, 250), (228, 227, 242, 243), (160, 145, 491, 492), (205, 235, 250), (229, 228, 243, 244), (222, 221, 236, 237), (230, 229, 244, 245), (223, 222, 237, 238), (250, 249, 264, 265), (243, 242, 257, 258), (446, 431, 511, 512), (205, 250, 265), (244, 243, 258, 259), (237, 236, 251, 252), (245, 244, 259, 260), (238, 237, 252, 253), (246, 245, 260, 261), (239, 238, 253, 254), (247, 246, 261, 262), (240, 239, 254, 255), (248, 247, 262, 263), (241, 240, 255, 256), (249, 248, 263, 264), (242, 241, 256, 257), (254, 253, 268, 269), (262, 261, 276, 277), (255, 254, 269, 270), (263, 262, 277, 278), (256, 255, 270, 271), (264, 263, 278, 279), (257, 256, 271, 272), (265, 264, 279, 280), (258, 257, 272, 273), (281, 266, 499, 500), (205, 265, 280), (259, 258, 273, 274), (252, 251, 266, 267), (260, 259, 274, 275), (253, 252, 267, 268), (261, 260, 275, 276), (273, 272, 287, 288), (0, 461, 513, 482), (205, 280, 295), (274, 273, 288, 289), (267, 266, 281, 282), (275, 274, 289, 290), (268, 267, 282, 283), (276, 275, 290, 291), (269, 268, 283, 284), (277, 276, 291, 292), (270, 269, 284, 285), (278, 277, 292, 293), (271, 270, 285, 286), (279, 278, 293, 294), (272, 271, 286, 287), (280, 279, 294, 295), (292, 291, 306, 307), (285, 284, 299, 300), (293, 292, 307, 308), (286, 285, 300, 301), (294, 293, 308, 309), (287, 286, 301, 302), (295, 294, 309, 310), (288, 287, 302, 303), (115, 100, 488, 489), (205, 295, 310), (289, 288, 303, 304), (282, 281, 296, 297), (290, 289, 304, 305), (283, 282, 297, 298), (291, 290, 305, 306), (284, 283, 298, 299), (371, 356, 506, 507), (205, 310, 325), (304, 303, 318, 319), (297, 296, 311, 312), (305, 304, 319, 320), (298, 297, 312, 313), (306, 305, 320, 321), (299, 298, 313, 314), (307, 306, 321, 322), (300, 299, 314, 315), (308, 307, 322, 323), (301, 300, 315, 316), (309, 308, 323, 324), (302, 301, 316, 317), (310, 309, 324, 325), (303, 302, 317, 318), (315, 314, 329, 330), (323, 322, 337, 338), (316, 315, 330, 331), (324, 323, 338, 339), (317, 316, 331, 332), (325, 324, 339, 340), (318, 317, 332, 333), (85, 70, 486, 487), (205, 325, 340), (319, 318, 333, 334), (312, 311, 326, 327), (320, 319, 334, 335), (313, 312, 327, 328), (321, 320, 335, 336), (314, 313, 328, 329), (322, 321, 336, 337), (334, 333, 348, 349), (327, 326, 341, 342), (335, 334, 349, 350), (328, 327, 342, 343), (336, 335, 350, 351), (329, 328, 343, 344), (337, 336, 351, 352), (330, 329, 344, 345), (338, 337, 352, 353), (331, 330, 345, 346), (339, 338, 353, 354), (332, 331, 346, 347), (340, 339, 354, 355), (333, 332, 347, 348), (296, 281, 500, 502), (205, 340, 355), (353, 352, 367, 368), (346, 345, 360, 361), (354, 353, 368, 369), (347, 346, 361, 362), (355, 354, 369, 370), (348, 347, 362, 363), (251, 236, 497, 498), (205, 355, 370), (349, 348, 363, 364), (342, 341, 356, 357), (350, 349, 364, 365), (343, 342, 357, 358), (351, 350, 365, 366), (344, 343, 358, 359), (352, 351, 366, 367), (345, 344, 359, 360), (365, 364, 379, 380), (358, 357, 372, 373), (366, 365, 380, 381), (359, 358, 373, 374), (367, 366, 381, 382), (360, 359, 374, 375), (368, 367, 382, 383), (361, 360, 375, 376), (369, 368, 383, 384), (362, 361, 376, 377), (370, 369, 384, 385), (363, 362, 377, 378), (341, 326, 504, 505), (205, 370, 385), (364, 363, 378, 379), (357, 356, 371, 372), (384, 383, 398, 399), (377, 376, 391, 392), (385, 384, 399, 400), (378, 377, 392, 393), (130, 115, 489, 490), (205, 385, 400), (379, 378, 393, 394), (372, 371, 386, 387), (380, 379, 394, 395), (373, 372, 387, 388), (381, 380, 395, 396), (374, 373, 388, 389), (382, 381, 396, 397), (375, 374, 389, 390), (383, 382, 397, 398), (376, 375, 390, 391), (388, 387, 402, 403), (396, 395, 410, 411), (389, 388, 403, 404), (397, 396, 411, 412), (390, 389, 404, 405), (398, 397, 412, 413), (391, 390, 405, 406), (399, 398, 413, 414), (392, 391, 406, 407), (400, 399, 414, 415), (393, 392, 407, 408), (416, 401, 509, 510), (205, 400, 415), (394, 393, 408, 409), (387, 386, 401, 402), (395, 394, 409, 410), (407, 406, 421, 422), (415, 414, 429, 430), (408, 407, 422, 423), (461, 446, 512, 513), (205, 415, 430), (409, 408, 423, 424), (402, 401, 416, 417), (410, 409, 424, 425), (403, 402, 417, 418), (411, 410, 425, 426), (404, 403, 418, 419), (412, 411, 426, 427), (405, 404, 419, 420), (413, 412, 427, 428), (406, 405, 420, 421), (414, 413, 428, 429), (426, 425, 440, 441), (419, 418, 433, 434), (427, 426, 441, 442), (420, 419, 434, 435), (428, 427, 442, 443), (421, 420, 435, 436), (429, 428, 443, 444), (422, 421, 436, 437), (430, 429, 444, 445), (423, 422, 437, 438), (175, 160, 492, 493), (205, 430, 445), (424, 423, 438, 439), (417, 416, 431, 432), (425, 424, 439, 440), (418, 417, 432, 433), (445, 444, 459, 460), (438, 437, 452, 453), (55, 40, 484, 485), (205, 445, 460), (439, 438, 453, 454), (432, 431, 446, 447), (440, 439, 454, 455), (433, 432, 447, 448), (441, 440, 455, 456), (434, 433, 448, 449), (442, 441, 456, 457), (435, 434, 449, 450), (443, 442, 457, 458), (436, 435, 450, 451), (444, 443, 458, 459), (437, 436, 451, 452), (449, 448, 463, 464), (457, 456, 471, 472), (450, 449, 464, 465), (458, 457, 472, 473), (451, 450, 465, 466), (459, 458, 473, 474), (452, 451, 466, 467), (460, 459, 474, 475), (453, 452, 467, 468), (221, 206, 495, 496), (205, 460, 475), (454, 453, 468, 469), (447, 446, 461, 462), (455, 454, 469, 470), (448, 447, 462, 463), (456, 455, 470, 471), (468, 467, 6, 7), (100, 85, 487, 488), (205, 475, 480), (469, 468, 7, 8), (462, 461, 0, 1), (470, 469, 8, 476), (463, 462, 1, 2), (471, 470, 476, 477), (464, 463, 2, 3), (472, 471, 477, 478), (465, 464, 3, 4), (473, 472, 478, 9), (466, 465, 4, 5), (474, 473, 9, 479), (467, 466, 5, 6), (475, 474, 479, 480), (482, 501, 481), (481, 501, 483), (483, 501, 484), (484, 501, 485), (485, 501, 486), (486, 501, 487), (487, 501, 488), (488, 501, 489), (489, 501, 490), (490, 501, 491), (491, 501, 492), (492, 501, 493), (493, 501, 494), (494, 501, 495), (495, 501, 496), (496, 501, 497), (497, 501, 498), (498, 501, 499), (499, 501, 500), (500, 501, 502), (502, 501, 503), (503, 501, 504), (504, 501, 505), (505, 501, 506), (506, 501, 507), (507, 501, 508), (508, 501, 509), (509, 501, 510), (510, 501, 511), (511, 501, 512), (512, 501, 513), (513, 501, 482)])
_uv = me_sphere.uv_layers.new(name='UVMap')
_uv.uv.foreach_set('vector', [0.8514, 0.5467, 0.8778, 0.568, 0.8853, 0.5568, 0.8552, 0.541, 0.4961, 0.2911, 0.5312, 0.2889, 0.5296, 0.2602, 0.4944, 0.2619, 0.7167, 0.7329, 0.7104, 0.7329, 0.7104, 0.8202, 0.7167, 0.8202, 0.8242, 0.5244, 0.8514, 0.5467, 0.8552, 0.541, 0.4614, 0.2889, 0.4961, 0.2911, 0.4944, 0.2619, 0.4597, 0.2602, 0.7745, 0.2137, 0.8002, 0.1923, 0.7964, 0.1866, 0.7671, 0.2025, 0.4285, 0.2825, 0.4614, 0.2889, 0.4597, 0.2602, 0.4269, 0.2554, 0.7512, 0.2334, 0.7745, 0.2137, 0.7671, 0.2025, 0.7403, 0.2171, 0.3986, 0.2719, 0.4285, 0.2825, 0.4269, 0.2554, 0.3972, 0.2476, 0.7309, 0.2506, 0.7512, 0.2334, 0.7403, 0.2171, 0.7171, 0.2299, 0.9242, 0.605, 0.9424, 0.6192, 0.9587, 0.5948, 0.938, 0.5843, 0.5974, 0.2719, 0.626, 0.2578, 0.6249, 0.2371, 0.5961, 0.2476, 0.9024, 0.5877, 0.9242, 0.605, 0.938, 0.5843, 0.9132, 0.5715, 0.5654, 0.2825, 0.5974, 0.2719, 0.5961, 0.2476, 0.5639, 0.2554, 0.8778, 0.568, 0.9024, 0.5877, 0.9132, 0.5715, 0.8853, 0.5568, 0.5312, 0.2889, 0.5654, 0.2825, 0.5639, 0.2554, 0.5296, 0.2602, 0.8853, 0.5568, 0.9132, 0.5715, 0.9207, 0.5534, 0.8904, 0.5444, 0.5296, 0.2602, 0.5639, 0.2554, 0.5629, 0.2254, 0.5285, 0.2283, 0.8552, 0.541, 0.8853, 0.5568, 0.8904, 0.5444, 0.8578, 0.5346, 0.4944, 0.2619, 0.5296, 0.2602, 0.5285, 0.2283, 0.4933, 0.2293, 0.05528, 0.7471, 0.04893, 0.7471, 0.04893, 0.8345, 0.05528, 0.8345, 0.8242, 0.5244, 0.8552, 0.541, 0.8578, 0.5346, 0.4597, 0.2602, 0.4944, 0.2619, 0.4933, 0.2293, 0.4586, 0.2283, 0.7671, 0.2025, 0.7964, 0.1866, 0.7938, 0.1802, 0.7619, 0.19, 0.4269, 0.2554, 0.4597, 0.2602, 0.4586, 0.2283, 0.4259, 0.2254, 0.7403, 0.2171, 0.7671, 0.2025, 0.7619, 0.19, 0.7328, 0.199, 0.3972, 0.2476, 0.4269, 0.2554, 0.4259, 0.2254, 0.3963, 0.2205, 0.7171, 0.2299, 0.7403, 0.2171, 0.7328, 0.199, 0.7076, 0.2069, 0.3718, 0.2371, 0.3972, 0.2476, 0.3963, 0.2205, 0.371, 0.2141, 0.5961, 0.2476, 0.6249, 0.2371, 0.624, 0.2141, 0.5951, 0.2205, 0.9132, 0.5715, 0.938, 0.5843, 0.9475, 0.5613, 0.9207, 0.5534, 0.5639, 0.2554, 0.5961, 0.2476, 0.5951, 0.2205, 0.5629, 0.2254, 0.7328, 0.199, 0.7619, 0.19, 0.7593, 0.1768, 0.729, 0.1798, 0.3963, 0.2205, 0.4259, 0.2254, 0.4254, 0.1935, 0.3958, 0.1918, 0.7076, 0.2069, 0.7328, 0.199, 0.729, 0.1798, 0.7027, 0.1825, 0.371, 0.2141, 0.3963, 0.2205, 0.3958, 0.1918, 0.3706, 0.1896, 0.5951, 0.2205, 0.624, 0.2141, 0.6236, 0.1896, 0.5947, 0.1918, 0.9207, 0.5534, 0.9475, 0.5613, 0.9524, 0.5369, 0.9245, 0.5342, 0.5629, 0.2254, 0.5951, 0.2205, 0.5947, 0.1918, 0.5623, 0.1935, 0.8904, 0.5444, 0.9207, 0.5534, 0.9245, 0.5342, 0.893, 0.5312, 0.5285, 0.2283, 0.5629, 0.2254, 0.5623, 0.1935, 0.5279, 0.1945, 0.8578, 0.5346, 0.8904, 0.5444, 0.893, 0.5312, 0.8592, 0.5279, 0.4933, 0.2293, 0.5285, 0.2283, 0.5279, 0.1945, 0.4927, 0.1948, 0.4489, 0.7477, 0.4426, 0.7475, 0.4426, 0.8345, 0.4489, 0.8347, 0.8242, 0.5244, 0.8578, 0.5346, 0.8592, 0.5279, 0.4586, 0.2283, 0.4933, 0.2293, 0.4927, 0.1948, 0.4581, 0.1945, 0.7619, 0.19, 0.7938, 0.1802, 0.7924, 0.1735, 0.7593, 0.1768, 0.4259, 0.2254, 0.4586, 0.2283, 0.4581, 0.1945, 0.4254, 0.1935, 0.5279, 0.1945, 0.5623, 0.1935, 0.5623, 0.1609, 0.5279, 0.1599, 0.8592, 0.5279, 0.893, 0.5312, 0.893, 0.5177, 0.8592, 0.521, 0.4927, 0.1948, 0.5279, 0.1945, 0.5279, 0.1599, 0.4927, 0.1596, 0.07562, 0.7471, 0.06888, 0.7471, 0.06888, 0.8345, 0.07562, 0.8345, 0.8242, 0.5244, 0.8592, 0.5279, 0.8592, 0.521, 0.4581, 0.1945, 0.4927, 0.1948, 0.4927, 0.1596, 0.4581, 0.1599, 0.7593, 0.1768, 0.7924, 0.1735, 0.7924, 0.1666, 0.7593, 0.1633, 0.4254, 0.1935, 0.4581, 0.1945, 0.4581, 0.1599, 0.4254, 0.1609, 0.729, 0.1798, 0.7593, 0.1768, 0.7593, 0.1633, 0.729, 0.1603, 0.3958, 0.1918, 0.4254, 0.1935, 0.4254, 0.1609, 0.3958, 0.1626, 0.7027, 0.1825, 0.729, 0.1798, 0.729, 0.1603, 0.7027, 0.1576, 0.3706, 0.1896, 0.3958, 0.1918, 0.3958, 0.1626, 0.3706, 0.1647, 0.5947, 0.1918, 0.6236, 0.1896, 0.6236, 0.1647, 0.5947, 0.1626, 0.9245, 0.5342, 0.9524, 0.5369, 0.9524, 0.512, 0.9245, 0.5147, 0.5623, 0.1935, 0.5947, 0.1918, 0.5947, 0.1626, 0.5623, 0.1609, 0.893, 0.5312, 0.9245, 0.5342, 0.9245, 0.5147, 0.893, 0.5177, 0.3958, 0.1626, 0.4254, 0.1609, 0.4259, 0.129, 0.3963, 0.1338, 0.7027, 0.1576, 0.729, 0.1603, 0.7328, 0.1411, 0.7076, 0.1332, 0.3706, 0.1647, 0.3958, 0.1626, 0.3963, 0.1338, 0.371, 0.1403, 0.5947, 0.1626, 0.6236, 0.1647, 0.624, 0.1403, 0.5951, 0.1338, 0.9245, 0.5147, 0.9524, 0.512, 0.9475, 0.4876, 0.9207, 0.4955, 0.5623, 0.1609, 0.5947, 0.1626, 0.5951, 0.1338, 0.5629, 0.129, 0.893, 0.5177, 0.9245, 0.5147, 0.9207, 0.4955, 0.8904, 0.5045, 0.5279, 0.1599, 0.5623, 0.1609, 0.5629, 0.129, 0.5285, 0.1261, 0.8592, 0.521, 0.893, 0.5177, 0.8904, 0.5045, 0.8578, 0.5143, 0.4927, 0.1596, 0.5279, 0.1599, 0.5285, 0.1261, 0.4933, 0.1251, 0.3481, 0.8347, 0.3544, 0.8345, 0.3544, 0.7475, 0.3481, 0.7477, 0.8242, 0.5244, 0.8592, 0.521, 0.8578, 0.5143, 0.4581, 0.1599, 0.4927, 0.1596, 0.4933, 0.1251, 0.4586, 0.1261, 0.7593, 0.1633, 0.7924, 0.1666, 0.7938, 0.1599, 0.7619, 0.1501, 0.4254, 0.1609, 0.4581, 0.1599, 0.4586, 0.1261, 0.4259, 0.129, 0.729, 0.1603, 0.7593, 0.1633, 0.7619, 0.1501, 0.7328, 0.1411, 0.8578, 0.5143, 0.8904, 0.5045, 0.8853, 0.492, 0.8552, 0.5079, 0.4933, 0.1251, 0.5285, 0.1261, 0.5296, 0.09416, 0.4944, 0.09253, 0.7371, 0.7329, 0.7303, 0.7329, 0.7303, 0.8202, 0.7371, 0.8202, 0.8242, 0.5244, 0.8578, 0.5143, 0.8552, 0.5079, 0.4586, 0.1261, 0.4933, 0.1251, 0.4944, 0.09253, 0.4597, 0.09416, 0.7619, 0.1501, 0.7938, 0.1599, 0.7964, 0.1535, 0.7671, 0.1377, 0.4259, 0.129, 0.4586, 0.1261, 0.4597, 0.09416, 0.4269, 0.09898, 0.7328, 0.1411, 0.7619, 0.1501, 0.7671, 0.1377, 0.7403, 0.123, 0.3963, 0.1338, 0.4259, 0.129, 0.4269, 0.09898, 0.3972, 0.1068, 0.7076, 0.1332, 0.7328, 0.1411, 0.7403, 0.123, 0.7171, 0.1102, 0.371, 0.1403, 0.3963, 0.1338, 0.3972, 0.1068, 0.3718, 0.1173, 0.5951, 0.1338, 0.624, 0.1403, 0.6249, 0.1173, 0.5961, 0.1068, 0.9207, 0.4955, 0.9475, 0.4876, 0.938, 0.4646, 0.9132, 0.4774, 0.5629, 0.129, 0.5951, 0.1338, 0.5961, 0.1068, 0.5639, 0.09898, 0.8904, 0.5045, 0.9207, 0.4955, 0.9132, 0.4774, 0.8853, 0.492, 0.5285, 0.1261, 0.5629, 0.129, 0.5639, 0.09898, 0.5296, 0.09416, 0.938, 0.4646, 0.9587, 0.4541, 0.9424, 0.4297, 0.9242, 0.4439, 0.5961, 0.1068, 0.6249, 0.1173, 0.626, 0.09663, 0.5974, 0.08246, 0.9132, 0.4774, 0.938, 0.4646, 0.9242, 0.4439, 0.9024, 0.4611, 0.5639, 0.09898, 0.5961, 0.1068, 0.5974, 0.08246, 0.5654, 0.07193, 0.8853, 0.492, 0.9132, 0.4774, 0.9024, 0.4611, 0.8778, 0.4808, 0.5296, 0.09416, 0.5639, 0.09898, 0.5654, 0.07193, 0.5312, 0.06545, 0.8552, 0.5079, 0.8853, 0.492, 0.8778, 0.4808, 0.8514, 0.5022, 0.4944, 0.09253, 0.5296, 0.09416, 0.5312, 0.06545, 0.4961, 0.06326, 0.3277, 0.8347, 0.3345, 0.8348, 0.3345, 0.7478, 0.3277, 0.7477, 0.8242, 0.5244, 0.8552, 0.5079, 0.8514, 0.5022, 0.4597, 0.09416, 0.4944, 0.09253, 0.4961, 0.06326, 0.4614, 0.06545, 0.7671, 0.1377, 0.7964, 0.1535, 0.8002, 0.1478, 0.7745, 0.1265, 0.4269, 0.09898, 0.4597, 0.09416, 0.4614, 0.06545, 0.4285, 0.07193, 0.7403, 0.123, 0.7671, 0.1377, 0.7745, 0.1265, 0.7512, 0.1068, 0.3972, 0.1068, 0.4269, 0.09898, 0.4285, 0.07193, 0.3986, 0.08246, 0.7171, 0.1102, 0.7403, 0.123, 0.7512, 0.1068, 0.7309, 0.0895, 0.3544, 0.8345, 0.3601, 0.8341, 0.3601, 0.7471, 0.3544, 0.7475, 0.8242, 0.5244, 0.8514, 0.5022, 0.8465, 0.4974, 0.1303, 0.6677, 0.1654, 0.6704, 0.1654, 0.6455, 0.1303, 0.6433, 0.7745, 0.1265, 0.8002, 0.1478, 0.805, 0.143, 0.7841, 0.1169, 0.09663, 0.6598, 0.1303, 0.6677, 0.1303, 0.6433, 0.09663, 0.6368, 0.7512, 0.1068, 0.7745, 0.1265, 0.7841, 0.1169, 0.765, 0.09293, 0.06558, 0.647, 0.09663, 0.6598, 0.09663, 0.6368, 0.06558, 0.6263, 0.7309, 0.0895, 0.7512, 0.1068, 0.765, 0.09293, 0.7485, 0.07189, 0.9242, 0.4439, 0.9424, 0.4297, 0.9218, 0.409, 0.9066, 0.4263, 0.7147, 0.07533, 0.7309, 0.0895, 0.7485, 0.07189, 0.7354, 0.05463, 0.9024, 0.4611, 0.9242, 0.4439, 0.9066, 0.4263, 0.8885, 0.4473, 0.5654, 0.07193, 0.5974, 0.08246, 0.5992, 0.06176, 0.5674, 0.04893, 0.8778, 0.4808, 0.9024, 0.4611, 0.8885, 0.4473, 0.8683, 0.4713, 0.5312, 0.06545, 0.5654, 0.07193, 0.5674, 0.04893, 0.5332, 0.04103, 0.8514, 0.5022, 0.8778, 0.4808, 0.8683, 0.4713, 0.8465, 0.4974, 0.4961, 0.06326, 0.5312, 0.06545, 0.5332, 0.04103, 0.4981, 0.03836, 0.2651, 0.6263, 0.2924, 0.6121, 0.2924, 0.5914, 0.2651, 0.602, 0.8885, 0.4473, 0.9066, 0.4263, 0.8859, 0.4124, 0.8723, 0.4365, 0.2341, 0.6368, 0.2651, 0.6263, 0.2651, 0.602, 0.2341, 0.6098, 0.8683, 0.4713, 0.8885, 0.4473, 0.8723, 0.4365, 0.8571, 0.4638, 0.2004, 0.6433, 0.2341, 0.6368, 0.2341, 0.6098, 0.2004, 0.6146, 0.8465, 0.4974, 0.8683, 0.4713, 0.8571, 0.4638, 0.8408, 0.4935, 0.1654, 0.6455, 0.2004, 0.6433, 0.2004, 0.6146, 0.1654, 0.6162, 0.04322, 0.7471, 0.03836, 0.7471, 0.03836, 0.8345, 0.04322, 0.8345, 0.8242, 0.5244, 0.8465, 0.4974, 0.8408, 0.4935, 0.1303, 0.6433, 0.1654, 0.6455, 0.1654, 0.6162, 0.1303, 0.6146, 0.7841, 0.1169, 0.805, 0.143, 0.8108, 0.1392, 0.7953, 0.1094, 0.09663, 0.6368, 0.1303, 0.6433, 0.1303, 0.6146, 0.09663, 0.6098, 0.765, 0.09293, 0.7841, 0.1169, 0.7953, 0.1094, 0.7812, 0.08206, 0.06558, 0.6263, 0.09663, 0.6368, 0.09663, 0.6098, 0.06558, 0.602, 0.7485, 0.07189, 0.765, 0.09293, 0.7812, 0.08206, 0.7692, 0.05806, 0.9066, 0.4263, 0.9218, 0.409, 0.8974, 0.3928, 0.8859, 0.4124, 0.1303, 0.6146, 0.1654, 0.6162, 0.1654, 0.5837, 0.1303, 0.5827, 0.7953, 0.1094, 0.8108, 0.1392, 0.8171, 0.1365, 0.8077, 0.1043, 0.09663, 0.6098, 0.1303, 0.6146, 0.1303, 0.5827, 0.09663, 0.5797, 0.7812, 0.08206, 0.7953, 0.1094, 0.8077, 0.1043, 0.7993, 0.07458, 0.06558, 0.602, 0.09663, 0.6098, 0.09663, 0.5797, 0.06558, 0.5749, 0.7692, 0.05806, 0.7812, 0.08206, 0.7993, 0.07458, 0.7922, 0.04853, 0.03836, 0.5914, 0.06558, 0.602, 0.06558, 0.5749, 0.03836, 0.5684, 0.2651, 0.602, 0.2924, 0.5914, 0.2924, 0.5684, 0.2651, 0.5749, 0.8723, 0.4365, 0.8859, 0.4124, 0.8629, 0.4029, 0.8542, 0.429, 0.2341, 0.6098, 0.2651, 0.602, 0.2651, 0.5749, 0.2341, 0.5797, 0.8571, 0.4638, 0.8723, 0.4365, 0.8542, 0.429, 0.8446, 0.4587, 0.2004, 0.6146, 0.2341, 0.6098, 0.2341, 0.5797, 0.2004, 0.5827, 0.8408, 0.4935, 0.8571, 0.4638, 0.8446, 0.4587, 0.8345, 0.4909, 0.1654, 0.6162, 0.2004, 0.6146, 0.2004, 0.5827, 0.1654, 0.5837, 0.4693, 0.7477, 0.4625, 0.7478, 0.4625, 0.8348, 0.4693, 0.8347, 0.8242, 0.5244, 0.8408, 0.4935, 0.8345, 0.4909, 0.8542, 0.429, 0.8629, 0.4029, 0.8385, 0.3981, 0.8351, 0.4251, 0.2341, 0.5797, 0.2651, 0.5749, 0.2651, 0.5462, 0.2341, 0.5478, 0.8446, 0.4587, 0.8542, 0.429, 0.8351, 0.4251, 0.8314, 0.4561, 0.2004, 0.5827, 0.2341, 0.5797, 0.2341, 0.5478, 0.2004, 0.5488, 0.8345, 0.4909, 0.8446, 0.4587, 0.8314, 0.4561, 0.8277, 0.4896, 0.1654, 0.5837, 0.2004, 0.5827, 0.2004, 0.5488, 0.1654, 0.5492, 0.754, 0.7329, 0.7491, 0.7329, 0.7491, 0.8202, 0.754, 0.8202, 0.8242, 0.5244, 0.8345, 0.4909, 0.8277, 0.4896, 0.1303, 0.5827, 0.1654, 0.5837, 0.1654, 0.5492, 0.1303, 0.5488, 0.8077, 0.1043, 0.8171, 0.1365, 0.8238, 0.1352, 0.8209, 0.1017, 0.09663, 0.5797, 0.1303, 0.5827, 0.1303, 0.5488, 0.09663, 0.5478, 0.7993, 0.07458, 0.8077, 0.1043, 0.8209, 0.1017, 0.8185, 0.07076, 0.06558, 0.5749, 0.09663, 0.5797, 0.09663, 0.5478, 0.06558, 0.5462, 0.7922, 0.04853, 0.7993, 0.07458, 0.8185, 0.07076, 0.8166, 0.04368, 0.03836, 0.5684, 0.06558, 0.5749, 0.06558, 0.5462, 0.03836, 0.544, 0.2651, 0.5749, 0.2924, 0.5684, 0.2924, 0.544, 0.2651, 0.5462, 0.8209, 0.1017, 0.8238, 0.1352, 0.8307, 0.1352, 0.8344, 0.1017, 0.09663, 0.5478, 0.1303, 0.5488, 0.1303, 0.5143, 0.09663, 0.5153, 0.8185, 0.07076, 0.8209, 0.1017, 0.8344, 0.1017, 0.838, 0.07076, 0.06558, 0.5462, 0.09663, 0.5478, 0.09663, 0.5153, 0.06558, 0.5169, 0.8166, 0.04368, 0.8185, 0.07076, 0.838, 0.07076, 0.8415, 0.04368, 0.03836, 0.544, 0.06558, 0.5462, 0.06558, 0.5169, 0.03836, 0.5191, 0.2651, 0.5462, 0.2924, 0.544, 0.2924, 0.5191, 0.2651, 0.5169, 0.8351, 0.4251, 0.8385, 0.3981, 0.8137, 0.3981, 0.8155, 0.4251, 0.2341, 0.5478, 0.2651, 0.5462, 0.2651, 0.5169, 0.2341, 0.5153, 0.8314, 0.4561, 0.8351, 0.4251, 0.8155, 0.4251, 0.818, 0.4561, 0.2004, 0.5488, 0.2341, 0.5478, 0.2341, 0.5153, 0.2004, 0.5143, 0.8277, 0.4896, 0.8314, 0.4561, 0.818, 0.4561, 0.8209, 0.4896, 0.1654, 0.5492, 0.2004, 0.5488, 0.2004, 0.5143, 0.1654, 0.514, 0.06201, 0.7471, 0.05528, 0.7471, 0.05528, 0.8345, 0.06201, 0.8345, 0.8242, 0.5244, 0.8277, 0.4896, 0.8209, 0.4896, 0.1303, 0.5488, 0.1654, 0.5492, 0.1654, 0.514, 0.1303, 0.5143, 0.2341, 0.5153, 0.2651, 0.5169, 0.2651, 0.4882, 0.2341, 0.4834, 0.818, 0.4561, 0.8155, 0.4251, 0.7963, 0.429, 0.8047, 0.4587, 0.2004, 0.5143, 0.2341, 0.5153, 0.2341, 0.4834, 0.2004, 0.4804, 0.8209, 0.4896, 0.818, 0.4561, 0.8047, 0.4587, 0.8141, 0.4909, 0.1654, 0.514, 0.2004, 0.5143, 0.2004, 0.4804, 0.1654, 0.4794, 0.3413, 0.8348, 0.3481, 0.8347, 0.3481, 0.7477, 0.3413, 0.7478, 0.8242, 0.5244, 0.8209, 0.4896, 0.8141, 0.4909, 0.1303, 0.5143, 0.1654, 0.514, 0.1654, 0.4794, 0.1303, 0.4804, 0.8344, 0.1017, 0.8307, 0.1352, 0.8374, 0.1365, 0.8476, 0.1043, 0.09663, 0.5153, 0.1303, 0.5143, 0.1303, 0.4804, 0.09663, 0.4834, 0.838, 0.07076, 0.8344, 0.1017, 0.8476, 0.1043, 0.8572, 0.07458, 0.06558, 0.5169, 0.09663, 0.5153, 0.09663, 0.4834, 0.06558, 0.4882, 0.8415, 0.04368, 0.838, 0.07076, 0.8572, 0.07458, 0.8659, 0.04853, 0.03836, 0.5191, 0.06558, 0.5169, 0.06558, 0.4882, 0.03836, 0.4947, 0.2651, 0.5169, 0.2924, 0.5191, 0.2924, 0.4947, 0.2651, 0.4882, 0.8155, 0.4251, 0.8137, 0.3981, 0.7893, 0.4029, 0.7963, 0.429, 0.09663, 0.4834, 0.1303, 0.4804, 0.1303, 0.4485, 0.09663, 0.4534, 0.8572, 0.07458, 0.8476, 0.1043, 0.86, 0.1094, 0.8752, 0.08206, 0.06558, 0.4882, 0.09663, 0.4834, 0.09663, 0.4534, 0.06558, 0.4612, 0.8659, 0.04853, 0.8572, 0.07458, 0.8752, 0.08206, 0.8889, 0.05806, 0.03836, 0.4947, 0.06558, 0.4882, 0.06558, 0.4612, 0.03836, 0.4717, 0.2651, 0.4882, 0.2924, 0.4947, 0.2924, 0.4717, 0.2651, 0.4612, 0.7963, 0.429, 0.7893, 0.4029, 0.7663, 0.4124, 0.7783, 0.4365, 0.2341, 0.4834, 0.2651, 0.4882, 0.2651, 0.4612, 0.2341, 0.4534, 0.8047, 0.4587, 0.7963, 0.429, 0.7783, 0.4365, 0.7923, 0.4638, 0.2004, 0.4804, 0.2341, 0.4834, 0.2341, 0.4534, 0.2004, 0.4485, 0.8141, 0.4909, 0.8047, 0.4587, 0.7923, 0.4638, 0.8078, 0.4935, 0.1654, 0.4794, 0.2004, 0.4804, 0.2004, 0.4485, 0.1654, 0.4469, 0.4756, 0.7475, 0.4693, 0.7477, 0.4693, 0.8347, 0.4756, 0.8345, 0.8242, 0.5244, 0.8141, 0.4909, 0.8078, 0.4935, 0.1303, 0.4804, 0.1654, 0.4794, 0.1654, 0.4469, 0.1303, 0.4485, 0.8476, 0.1043, 0.8374, 0.1365, 0.8438, 0.1392, 0.86, 0.1094, 0.7923, 0.4638, 0.7783, 0.4365, 0.762, 0.4473, 0.7811, 0.4713, 0.2004, 0.4485, 0.2341, 0.4534, 0.2341, 0.4263, 0.2004, 0.4198, 0.8078, 0.4935, 0.7923, 0.4638, 0.7811, 0.4713, 0.8021, 0.4974, 0.1654, 0.4469, 0.2004, 0.4485, 0.2004, 0.4198, 0.1654, 0.4176, 0.7434, 0.7329, 0.7371, 0.7329, 0.7371, 0.8202, 0.7434, 0.8202, 0.8242, 0.5244, 0.8078, 0.4935, 0.8021, 0.4974, 0.1303, 0.4485, 0.1654, 0.4469, 0.1654, 0.4176, 0.1303, 0.4198, 0.86, 0.1094, 0.8438, 0.1392, 0.8495, 0.143, 0.8712, 0.1169, 0.09663, 0.4534, 0.1303, 0.4485, 0.1303, 0.4198, 0.09663, 0.4263, 0.8752, 0.08206, 0.86, 0.1094, 0.8712, 0.1169, 0.8915, 0.09293, 0.06558, 0.4612, 0.09663, 0.4534, 0.09663, 0.4263, 0.06558, 0.4368, 0.8889, 0.05806, 0.8752, 0.08206, 0.8915, 0.09293, 0.9096, 0.07189, 0.03836, 0.4717, 0.06558, 0.4612, 0.06558, 0.4368, 0.03836, 0.451, 0.9004, 0.03836, 0.8889, 0.05806, 0.9096, 0.07189, 0.9247, 0.05463, 0.7783, 0.4365, 0.7663, 0.4124, 0.7456, 0.4263, 0.762, 0.4473, 0.2341, 0.4534, 0.2651, 0.4612, 0.2651, 0.4368, 0.2341, 0.4263, 0.06519, 0.2926, 0.09702, 0.3055, 0.09895, 0.2825, 0.06693, 0.2719, 0.9096, 0.07189, 0.8915, 0.09293, 0.9053, 0.1068, 0.9271, 0.0895, 0.7456, 0.4263, 0.7324, 0.409, 0.7117, 0.4297, 0.728, 0.4439, 0.9247, 0.05463, 0.9096, 0.07189, 0.9271, 0.0895, 0.9454, 0.07533, 0.762, 0.4473, 0.7456, 0.4263, 0.728, 0.4439, 0.7482, 0.4611, 0.2341, 0.4263, 0.2651, 0.4368, 0.2651, 0.4161, 0.2341, 0.4033, 0.7811, 0.4713, 0.762, 0.4473, 0.7482, 0.4611, 0.7716, 0.4808, 0.2004, 0.4198, 0.2341, 0.4263, 0.2341, 0.4033, 0.2004, 0.3954, 0.8021, 0.4974, 0.7811, 0.4713, 0.7716, 0.4808, 0.7972, 0.5022, 0.1654, 0.4176, 0.2004, 0.4198, 0.2004, 0.3954, 0.1654, 0.3928, 0.7234, 0.7329, 0.7167, 0.7329, 0.7167, 0.8202, 0.7234, 0.8202, 0.8242, 0.5244, 0.8021, 0.4974, 0.7972, 0.5022, 0.1311, 0.3134, 0.1662, 0.316, 0.1683, 0.2911, 0.1332, 0.2889, 0.8712, 0.1169, 0.8495, 0.143, 0.8543, 0.1478, 0.8807, 0.1265, 0.09702, 0.3055, 0.1311, 0.3134, 0.1332, 0.2889, 0.09895, 0.2825, 0.8915, 0.09293, 0.8712, 0.1169, 0.8807, 0.1265, 0.9053, 0.1068, 0.7972, 0.5022, 0.7716, 0.4808, 0.7641, 0.492, 0.7934, 0.5079, 0.1683, 0.2911, 0.203, 0.2889, 0.2046, 0.2602, 0.17, 0.2619, 0.08196, 0.7471, 0.07562, 0.7471, 0.07562, 0.8345, 0.08196, 0.8345, 0.8242, 0.5244, 0.7972, 0.5022, 0.7934, 0.5079, 0.1332, 0.2889, 0.1683, 0.2911, 0.17, 0.2619, 0.1348, 0.2602, 0.8807, 0.1265, 0.8543, 0.1478, 0.8581, 0.1535, 0.8882, 0.1377, 0.09895, 0.2825, 0.1332, 0.2889, 0.1348, 0.2602, 0.1005, 0.2554, 0.9053, 0.1068, 0.8807, 0.1265, 0.8882, 0.1377, 0.9162, 0.123, 0.06693, 0.2719, 0.09895, 0.2825, 0.1005, 0.2554, 0.0683, 0.2476, 0.9271, 0.0895, 0.9053, 0.1068, 0.9162, 0.123, 0.941, 0.1102, 0.03836, 0.2578, 0.06693, 0.2719, 0.0683, 0.2476, 0.03953, 0.2371, 0.9454, 0.07533, 0.9271, 0.0895, 0.941, 0.1102, 0.9616, 0.09967, 0.7482, 0.4611, 0.728, 0.4439, 0.7142, 0.4646, 0.7373, 0.4774, 0.2359, 0.2825, 0.2658, 0.2719, 0.2672, 0.2476, 0.2374, 0.2554, 0.7716, 0.4808, 0.7482, 0.4611, 0.7373, 0.4774, 0.7641, 0.492, 0.203, 0.2889, 0.2359, 0.2825, 0.2374, 0.2554, 0.2046, 0.2602, 0.941, 0.1102, 0.9162, 0.123, 0.9237, 0.1411, 0.9505, 0.1332, 0.03953, 0.2371, 0.0683, 0.2476, 0.06924, 0.2205, 0.04033, 0.2141, 0.2672, 0.2476, 0.2926, 0.2371, 0.2934, 0.2141, 0.2681, 0.2205, 0.7373, 0.4774, 0.7142, 0.4646, 0.7046, 0.4876, 0.7299, 0.4955, 0.2374, 0.2554, 0.2672, 0.2476, 0.2681, 0.2205, 0.2385, 0.2254, 0.7641, 0.492, 0.7373, 0.4774, 0.7299, 0.4955, 0.759, 0.5045, 0.2046, 0.2602, 0.2374, 0.2554, 0.2385, 0.2254, 0.2057, 0.2283, 0.7934, 0.5079, 0.7641, 0.492, 0.759, 0.5045, 0.7908, 0.5143, 0.17, 0.2619, 0.2046, 0.2602, 0.2057, 0.2283, 0.1711, 0.2293, 0.4557, 0.7478, 0.4489, 0.7477, 0.4489, 0.8347, 0.4557, 0.8348, 0.8242, 0.5244, 0.7934, 0.5079, 0.7908, 0.5143, 0.1348, 0.2602, 0.17, 0.2619, 0.1711, 0.2293, 0.1359, 0.2283, 0.8882, 0.1377, 0.8581, 0.1535, 0.8608, 0.1599, 0.8934, 0.1501, 0.1005, 0.2554, 0.1348, 0.2602, 0.1359, 0.2283, 0.1015, 0.2254, 0.9162, 0.123, 0.8882, 0.1377, 0.8934, 0.1501, 0.9237, 0.1411, 0.0683, 0.2476, 0.1005, 0.2554, 0.1015, 0.2254, 0.06924, 0.2205, 0.1711, 0.2293, 0.2057, 0.2283, 0.2063, 0.1945, 0.1717, 0.1948, 0.09253, 0.7471, 0.08768, 0.7471, 0.08768, 0.8345, 0.09253, 0.8345, 0.8242, 0.5244, 0.7908, 0.5143, 0.7895, 0.521, 0.1359, 0.2283, 0.1711, 0.2293, 0.1717, 0.1948, 0.1365, 0.1945, 0.8934, 0.1501, 0.8608, 0.1599, 0.8621, 0.1666, 0.896, 0.1633, 0.1015, 0.2254, 0.1359, 0.2283, 0.1365, 0.1945, 0.1021, 0.1935, 0.9237, 0.1411, 0.8934, 0.1501, 0.896, 0.1633, 0.9275, 0.1603, 0.06924, 0.2205, 0.1015, 0.2254, 0.1021, 0.1935, 0.06972, 0.1918, 0.9505, 0.1332, 0.9237, 0.1411, 0.9275, 0.1603, 0.9553, 0.1576, 0.04033, 0.2141, 0.06924, 0.2205, 0.06972, 0.1918, 0.04074, 0.1896, 0.2681, 0.2205, 0.2934, 0.2141, 0.2938, 0.1896, 0.2686, 0.1918, 0.7299, 0.4955, 0.7046, 0.4876, 0.6998, 0.512, 0.7261, 0.5147, 0.2385, 0.2254, 0.2681, 0.2205, 0.2686, 0.1918, 0.239, 0.1935, 0.759, 0.5045, 0.7299, 0.4955, 0.7261, 0.5147, 0.7563, 0.5177, 0.2057, 0.2283, 0.2385, 0.2254, 0.239, 0.1935, 0.2063, 0.1945, 0.7908, 0.5143, 0.759, 0.5045, 0.7563, 0.5177, 0.7895, 0.521, 0.04074, 0.1896, 0.06972, 0.1918, 0.06972, 0.1626, 0.04074, 0.1647, 0.2686, 0.1918, 0.2938, 0.1896, 0.2938, 0.1647, 0.2686, 0.1626, 0.7261, 0.5147, 0.6998, 0.512, 0.6998, 0.5369, 0.7261, 0.5342, 0.239, 0.1935, 0.2686, 0.1918, 0.2686, 0.1626, 0.239, 0.1609, 0.7563, 0.5177, 0.7261, 0.5147, 0.7261, 0.5342, 0.7563, 0.5312, 0.2063, 0.1945, 0.239, 0.1935, 0.239, 0.1609, 0.2063, 0.1599, 0.7895, 0.521, 0.7563, 0.5177, 0.7563, 0.5312, 0.7895, 0.5279, 0.1717, 0.1948, 0.2063, 0.1945, 0.2063, 0.1599, 0.1717, 0.1596, 0.7047, 0.7329, 0.6998, 0.7329, 0.6998, 0.8202, 0.7047, 0.8202, 0.8242, 0.5244, 0.7895, 0.521, 0.7895, 0.5279, 0.1365, 0.1945, 0.1717, 0.1948, 0.1717, 0.1596, 0.1365, 0.1599, 0.896, 0.1633, 0.8621, 0.1666, 0.8621, 0.1735, 0.896, 0.1768, 0.1021, 0.1935, 0.1365, 0.1945, 0.1365, 0.1599, 0.1021, 0.1609, 0.9275, 0.1603, 0.896, 0.1633, 0.896, 0.1768, 0.9275, 0.1798, 0.06972, 0.1918, 0.1021, 0.1935, 0.1021, 0.1609, 0.06972, 0.1626, 0.9553, 0.1576, 0.9275, 0.1603, 0.9275, 0.1798, 0.9553, 0.1825, 0.04893, 0.7471, 0.04322, 0.7471, 0.04322, 0.8345, 0.04893, 0.8345, 0.8242, 0.5244, 0.7895, 0.5279, 0.7908, 0.5346, 0.1365, 0.1599, 0.1717, 0.1596, 0.1711, 0.1251, 0.1359, 0.1261, 0.896, 0.1768, 0.8621, 0.1735, 0.8608, 0.1802, 0.8934, 0.19, 0.1021, 0.1609, 0.1365, 0.1599, 0.1359, 0.1261, 0.1015, 0.129, 0.9275, 0.1798, 0.896, 0.1768, 0.8934, 0.19, 0.9237, 0.199, 0.06972, 0.1626, 0.1021, 0.1609, 0.1015, 0.129, 0.06924, 0.1338, 0.9553, 0.1825, 0.9275, 0.1798, 0.9237, 0.199, 0.9505, 0.2069, 0.04074, 0.1647, 0.06972, 0.1626, 0.06924, 0.1338, 0.04033, 0.1403, 0.2686, 0.1626, 0.2938, 0.1647, 0.2934, 0.1403, 0.2681, 0.1338, 0.7261, 0.5342, 0.6998, 0.5369, 0.7046, 0.5613, 0.7299, 0.5534, 0.239, 0.1609, 0.2686, 0.1626, 0.2681, 0.1338, 0.2385, 0.129, 0.7563, 0.5312, 0.7261, 0.5342, 0.7299, 0.5534, 0.759, 0.5444, 0.2063, 0.1599, 0.239, 0.1609, 0.2385, 0.129, 0.2057, 0.1261, 0.7895, 0.5279, 0.7563, 0.5312, 0.759, 0.5444, 0.7908, 0.5346, 0.1717, 0.1596, 0.2063, 0.1599, 0.2057, 0.1261, 0.1711, 0.1251, 0.2681, 0.1338, 0.2934, 0.1403, 0.2926, 0.1173, 0.2672, 0.1068, 0.7299, 0.5534, 0.7046, 0.5613, 0.7142, 0.5843, 0.7373, 0.5715, 0.2385, 0.129, 0.2681, 0.1338, 0.2672, 0.1068, 0.2374, 0.09898, 0.759, 0.5444, 0.7299, 0.5534, 0.7373, 0.5715, 0.7641, 0.5568, 0.2057, 0.1261, 0.2385, 0.129, 0.2374, 0.09898, 0.2046, 0.09416, 0.7908, 0.5346, 0.759, 0.5444, 0.7641, 0.5568, 0.7934, 0.541, 0.1711, 0.1251, 0.2057, 0.1261, 0.2046, 0.09416, 0.17, 0.09253, 0.3214, 0.8345, 0.3277, 0.8347, 0.3277, 0.7477, 0.3214, 0.7475, 0.8242, 0.5244, 0.7908, 0.5346, 0.7934, 0.541, 0.1359, 0.1261, 0.1711, 0.1251, 0.17, 0.09253, 0.1348, 0.09416, 0.8934, 0.19, 0.8608, 0.1802, 0.8581, 0.1866, 0.8882, 0.2025, 0.1015, 0.129, 0.1359, 0.1261, 0.1348, 0.09416, 0.1005, 0.09898, 0.9237, 0.199, 0.8934, 0.19, 0.8882, 0.2025, 0.9162, 0.2171, 0.06924, 0.1338, 0.1015, 0.129, 0.1005, 0.09898, 0.0683, 0.1068, 0.9505, 0.2069, 0.9237, 0.199, 0.9162, 0.2171, 0.941, 0.2299, 0.04033, 0.1403, 0.06924, 0.1338, 0.0683, 0.1068, 0.03953, 0.1173, 0.1348, 0.09416, 0.17, 0.09253, 0.1683, 0.06326, 0.1332, 0.06545, 0.8882, 0.2025, 0.8581, 0.1866, 0.8543, 0.1923, 0.8807, 0.2137, 0.1005, 0.09898, 0.1348, 0.09416, 0.1332, 0.06545, 0.09895, 0.07193, 0.9162, 0.2171, 0.8882, 0.2025, 0.8807, 0.2137, 0.9053, 0.2334, 0.0683, 0.1068, 0.1005, 0.09898, 0.09895, 0.07193, 0.06693, 0.08246, 0.941, 0.2299, 0.9162, 0.2171, 0.9053, 0.2334, 0.9271, 0.2506, 0.03953, 0.1173, 0.0683, 0.1068, 0.06693, 0.08246, 0.03836, 0.09663, 0.9616, 0.2405, 0.941, 0.2299, 0.9271, 0.2506, 0.9454, 0.2648, 0.7373, 0.5715, 0.7142, 0.5843, 0.728, 0.605, 0.7482, 0.5877, 0.2374, 0.09898, 0.2672, 0.1068, 0.2658, 0.08246, 0.2359, 0.07193, 0.7641, 0.5568, 0.7373, 0.5715, 0.7482, 0.5877, 0.7716, 0.568, 0.2046, 0.09416, 0.2374, 0.09898, 0.2359, 0.07193, 0.203, 0.06545, 0.7934, 0.541, 0.7641, 0.5568, 0.7716, 0.568, 0.7972, 0.5467, 0.17, 0.09253, 0.2046, 0.09416, 0.203, 0.06545, 0.1683, 0.06326, 0.4625, 0.7478, 0.4557, 0.7478, 0.4557, 0.8348, 0.4625, 0.8348, 0.8242, 0.5244, 0.7934, 0.541, 0.7972, 0.5467, 0.7482, 0.5877, 0.728, 0.605, 0.7456, 0.6226, 0.762, 0.6016, 0.5648, 0.6598, 0.5959, 0.647, 0.5959, 0.6263, 0.5648, 0.6368, 0.7716, 0.568, 0.7482, 0.5877, 0.762, 0.6016, 0.7811, 0.5776, 0.5311, 0.6677, 0.5648, 0.6598, 0.5648, 0.6368, 0.5311, 0.6433, 0.7972, 0.5467, 0.7716, 0.568, 0.7811, 0.5776, 0.8021, 0.5515, 0.4961, 0.6704, 0.5311, 0.6677, 0.5311, 0.6433, 0.4961, 0.6455, 0.4426, 0.7475, 0.4369, 0.7471, 0.4369, 0.8341, 0.4426, 0.8345, 0.8242, 0.5244, 0.7972, 0.5467, 0.8021, 0.5515, 0.1332, 0.06545, 0.1683, 0.06326, 0.1662, 0.03836, 0.1311, 0.04103, 0.8807, 0.2137, 0.8543, 0.1923, 0.8495, 0.1971, 0.8712, 0.2232, 0.09895, 0.07193, 0.1332, 0.06545, 0.1311, 0.04103, 0.09702, 0.04893, 0.9053, 0.2334, 0.8807, 0.2137, 0.8712, 0.2232, 0.8915, 0.2472, 0.06693, 0.08246, 0.09895, 0.07193, 0.09702, 0.04893, 0.06519, 0.06176, 0.9271, 0.2506, 0.9053, 0.2334, 0.8915, 0.2472, 0.9096, 0.2682, 0.728, 0.605, 0.7117, 0.6192, 0.7324, 0.6399, 0.7456, 0.6226, 0.9454, 0.2648, 0.9271, 0.2506, 0.9096, 0.2682, 0.9247, 0.2855, 0.4273, 0.6368, 0.461, 0.6433, 0.461, 0.6146, 0.4273, 0.6098, 0.8915, 0.2472, 0.8712, 0.2232, 0.86, 0.2307, 0.8752, 0.2581, 0.3963, 0.6263, 0.4273, 0.6368, 0.4273, 0.6098, 0.3963, 0.602, 0.9096, 0.2682, 0.8915, 0.2472, 0.8752, 0.2581, 0.8889, 0.2821, 0.3691, 0.6121, 0.3963, 0.6263, 0.3963, 0.602, 0.3691, 0.5914, 0.9247, 0.2855, 0.9096, 0.2682, 0.8889, 0.2821, 0.9004, 0.3018, 0.762, 0.6016, 0.7456, 0.6226, 0.7663, 0.6364, 0.7783, 0.6124, 0.5648, 0.6368, 0.5959, 0.6263, 0.5959, 0.602, 0.5648, 0.6098, 0.7811, 0.5776, 0.762, 0.6016, 0.7783, 0.6124, 0.7923, 0.5851, 0.5311, 0.6433, 0.5648, 0.6368, 0.5648, 0.6098, 0.5311, 0.6146, 0.8021, 0.5515, 0.7811, 0.5776, 0.7923, 0.5851, 0.8078, 0.5553, 0.4961, 0.6455, 0.5311, 0.6433, 0.5311, 0.6146, 0.4961, 0.6162, 0.4813, 0.7471, 0.4756, 0.7475, 0.4756, 0.8345, 0.4813, 0.8341, 0.8242, 0.5244, 0.8021, 0.5515, 0.8078, 0.5553, 0.461, 0.6433, 0.4961, 0.6455, 0.4961, 0.6162, 0.461, 0.6146, 0.8712, 0.2232, 0.8495, 0.1971, 0.8438, 0.201, 0.86, 0.2307, 0.7923, 0.5851, 0.7783, 0.6124, 0.7963, 0.6199, 0.8047, 0.5902, 0.5311, 0.6146, 0.5648, 0.6098, 0.5648, 0.5797, 0.5311, 0.5827, 0.8078, 0.5553, 0.7923, 0.5851, 0.8047, 0.5902, 0.8141, 0.558, 0.4961, 0.6162, 0.5311, 0.6146, 0.5311, 0.5827, 0.4961, 0.5837, 0.7104, 0.7329, 0.7047, 0.7329, 0.7047, 0.8202, 0.7104, 0.8202, 0.8242, 0.5244, 0.8078, 0.5553, 0.8141, 0.558, 0.461, 0.6146, 0.4961, 0.6162, 0.4961, 0.5837, 0.461, 0.5827, 0.86, 0.2307, 0.8438, 0.201, 0.8374, 0.2036, 0.8476, 0.2358, 0.4273, 0.6098, 0.461, 0.6146, 0.461, 0.5827, 0.4273, 0.5797, 0.8752, 0.2581, 0.86, 0.2307, 0.8476, 0.2358, 0.8572, 0.2655, 0.3963, 0.602, 0.4273, 0.6098, 0.4273, 0.5797, 0.3963, 0.5749, 0.8889, 0.2821, 0.8752, 0.2581, 0.8572, 0.2655, 0.8659, 0.2916, 0.3691, 0.5914, 0.3963, 0.602, 0.3963, 0.5749, 0.3691, 0.5684, 0.5959, 0.602, 0.6231, 0.5914, 0.6231, 0.5684, 0.5959, 0.5749, 0.7783, 0.6124, 0.7663, 0.6364, 0.7893, 0.646, 0.7963, 0.6199, 0.5648, 0.6098, 0.5959, 0.602, 0.5959, 0.5749, 0.5648, 0.5797, 0.8572, 0.2655, 0.8476, 0.2358, 0.8344, 0.2385, 0.838, 0.2694, 0.3963, 0.5749, 0.4273, 0.5797, 0.4273, 0.5478, 0.3963, 0.5462, 0.8659, 0.2916, 0.8572, 0.2655, 0.838, 0.2694, 0.8415, 0.2964, 0.3691, 0.5684, 0.3963, 0.5749, 0.3963, 0.5462, 0.3691, 0.544, 0.5959, 0.5749, 0.6231, 0.5684, 0.6231, 0.544, 0.5959, 0.5462, 0.7963, 0.6199, 0.7893, 0.646, 0.8137, 0.6508, 0.8155, 0.6237, 0.5648, 0.5797, 0.5959, 0.5749, 0.5959, 0.5462, 0.5648, 0.5478, 0.8047, 0.5902, 0.7963, 0.6199, 0.8155, 0.6237, 0.818, 0.5928, 0.5311, 0.5827, 0.5648, 0.5797, 0.5648, 0.5478, 0.5311, 0.5488, 0.8141, 0.558, 0.8047, 0.5902, 0.818, 0.5928, 0.8209, 0.5593, 0.4961, 0.5837, 0.5311, 0.5827, 0.5311, 0.5488, 0.4961, 0.5492, 0.06888, 0.7471, 0.06201, 0.7471, 0.06201, 0.8345, 0.06888, 0.8345, 0.8242, 0.5244, 0.8141, 0.558, 0.8209, 0.5593, 0.461, 0.5827, 0.4961, 0.5837, 0.4961, 0.5492, 0.461, 0.5488, 0.8476, 0.2358, 0.8374, 0.2036, 0.8307, 0.2049, 0.8344, 0.2385, 0.4273, 0.5797, 0.461, 0.5827, 0.461, 0.5488, 0.4273, 0.5478, 0.5311, 0.5488, 0.5648, 0.5478, 0.5648, 0.5153, 0.5311, 0.5143, 0.8209, 0.5593, 0.818, 0.5928, 0.8314, 0.5928, 0.8277, 0.5593, 0.4961, 0.5492, 0.5311, 0.5488, 0.5311, 0.5143, 0.4961, 0.514, 0.08768, 0.7471, 0.08196, 0.7471, 0.08196, 0.8345, 0.08768, 0.8345, 0.8242, 0.5244, 0.8209, 0.5593, 0.8277, 0.5593, 0.461, 0.5488, 0.4961, 0.5492, 0.4961, 0.514, 0.461, 0.5143, 0.8344, 0.2385, 0.8307, 0.2049, 0.8238, 0.2049, 0.8209, 0.2385, 0.4273, 0.5478, 0.461, 0.5488, 0.461, 0.5143, 0.4273, 0.5153, 0.838, 0.2694, 0.8344, 0.2385, 0.8209, 0.2385, 0.8185, 0.2694, 0.3963, 0.5462, 0.4273, 0.5478, 0.4273, 0.5153, 0.3963, 0.5169, 0.8415, 0.2964, 0.838, 0.2694, 0.8185, 0.2694, 0.8166, 0.2964, 0.3691, 0.544, 0.3963, 0.5462, 0.3963, 0.5169, 0.3691, 0.5191, 0.5959, 0.5462, 0.6231, 0.544, 0.6231, 0.5191, 0.5959, 0.5169, 0.8155, 0.6237, 0.8137, 0.6508, 0.8385, 0.6508, 0.8351, 0.6237, 0.5648, 0.5478, 0.5959, 0.5462, 0.5959, 0.5169, 0.5648, 0.5153, 0.818, 0.5928, 0.8155, 0.6237, 0.8351, 0.6237, 0.8314, 0.5928, 0.3963, 0.5169, 0.4273, 0.5153, 0.4273, 0.4834, 0.3963, 0.4882, 0.8166, 0.2964, 0.8185, 0.2694, 0.7993, 0.2655, 0.7922, 0.2916, 0.3691, 0.5191, 0.3963, 0.5169, 0.3963, 0.4882, 0.3691, 0.4947, 0.5959, 0.5169, 0.6231, 0.5191, 0.6231, 0.4947, 0.5959, 0.4882, 0.8351, 0.6237, 0.8385, 0.6508, 0.8629, 0.646, 0.8542, 0.6199, 0.5648, 0.5153, 0.5959, 0.5169, 0.5959, 0.4882, 0.5648, 0.4834, 0.8314, 0.5928, 0.8351, 0.6237, 0.8542, 0.6199, 0.8446, 0.5902, 0.5311, 0.5143, 0.5648, 0.5153, 0.5648, 0.4834, 0.5311, 0.4804, 0.8277, 0.5593, 0.8314, 0.5928, 0.8446, 0.5902, 0.8345, 0.558, 0.4961, 0.514, 0.5311, 0.5143, 0.5311, 0.4804, 0.4961, 0.4794, 0.7303, 0.7329, 0.7234, 0.7329, 0.7234, 0.8202, 0.7303, 0.8202, 0.8242, 0.5244, 0.8277, 0.5593, 0.8345, 0.558, 0.461, 0.5143, 0.4961, 0.514, 0.4961, 0.4794, 0.461, 0.4804, 0.8209, 0.2385, 0.8238, 0.2049, 0.8171, 0.2036, 0.8077, 0.2358, 0.4273, 0.5153, 0.461, 0.5143, 0.461, 0.4804, 0.4273, 0.4834, 0.8185, 0.2694, 0.8209, 0.2385, 0.8077, 0.2358, 0.7993, 0.2655, 0.8345, 0.558, 0.8446, 0.5902, 0.8571, 0.5851, 0.8408, 0.5553, 0.4961, 0.4794, 0.5311, 0.4804, 0.5311, 0.4485, 0.4961, 0.4469, 0.3345, 0.8348, 0.3413, 0.8348, 0.3413, 0.7478, 0.3345, 0.7478, 0.8242, 0.5244, 0.8345, 0.558, 0.8408, 0.5553, 0.461, 0.4804, 0.4961, 0.4794, 0.4961, 0.4469, 0.461, 0.4485, 0.8077, 0.2358, 0.8171, 0.2036, 0.8108, 0.201, 0.7953, 0.2307, 0.4273, 0.4834, 0.461, 0.4804, 0.461, 0.4485, 0.4273, 0.4534, 0.7993, 0.2655, 0.8077, 0.2358, 0.7953, 0.2307, 0.7812, 0.2581, 0.3963, 0.4882, 0.4273, 0.4834, 0.4273, 0.4534, 0.3963, 0.4612, 0.7922, 0.2916, 0.7993, 0.2655, 0.7812, 0.2581, 0.7692, 0.2821, 0.3691, 0.4947, 0.3963, 0.4882, 0.3963, 0.4612, 0.3691, 0.4717, 0.5959, 0.4882, 0.6231, 0.4947, 0.6231, 0.4717, 0.5959, 0.4612, 0.8542, 0.6199, 0.8629, 0.646, 0.8859, 0.6364, 0.8723, 0.6124, 0.5648, 0.4834, 0.5959, 0.4882, 0.5959, 0.4612, 0.5648, 0.4534, 0.8446, 0.5902, 0.8542, 0.6199, 0.8723, 0.6124, 0.8571, 0.5851, 0.5311, 0.4804, 0.5648, 0.4834, 0.5648, 0.4534, 0.5311, 0.4485, 0.7692, 0.2821, 0.7812, 0.2581, 0.765, 0.2472, 0.7485, 0.2682, 0.8859, 0.6364, 0.8974, 0.6561, 0.9218, 0.6399, 0.9066, 0.6226, 0.5959, 0.4612, 0.6231, 0.4717, 0.6231, 0.451, 0.5959, 0.4368, 0.8723, 0.6124, 0.8859, 0.6364, 0.9066, 0.6226, 0.8885, 0.6016, 0.5648, 0.4534, 0.5959, 0.4612, 0.5959, 0.4368, 0.5648, 0.4263, 0.8571, 0.5851, 0.8723, 0.6124, 0.8885, 0.6016, 0.8683, 0.5776, 0.5311, 0.4485, 0.5648, 0.4534, 0.5648, 0.4263, 0.5311, 0.4198, 0.8408, 0.5553, 0.8571, 0.5851, 0.8683, 0.5776, 0.8465, 0.5515, 0.4961, 0.4469, 0.5311, 0.4485, 0.5311, 0.4198, 0.4961, 0.4176, 0.7491, 0.7329, 0.7434, 0.7329, 0.7434, 0.8202, 0.7491, 0.8202, 0.8242, 0.5244, 0.8408, 0.5553, 0.8465, 0.5515, 0.461, 0.4485, 0.4961, 0.4469, 0.4961, 0.4176, 0.461, 0.4198, 0.7953, 0.2307, 0.8108, 0.201, 0.805, 0.1971, 0.7841, 0.2232, 0.4273, 0.4534, 0.461, 0.4485, 0.461, 0.4198, 0.4273, 0.4263, 0.7812, 0.2581, 0.7953, 0.2307, 0.7841, 0.2232, 0.765, 0.2472, 0.3963, 0.4612, 0.4273, 0.4534, 0.4273, 0.4263, 0.3963, 0.4368, 0.4981, 0.316, 0.5332, 0.3134, 0.5312, 0.2889, 0.4961, 0.2911, 0.3157, 0.8341, 0.3214, 0.8345, 0.3214, 0.7475, 0.3157, 0.7471, 0.8242, 0.5244, 0.8465, 0.5515, 0.8514, 0.5467, 0.461, 0.4198, 0.4961, 0.4176, 0.4961, 0.3928, 0.461, 0.3954, 0.7841, 0.2232, 0.805, 0.1971, 0.8002, 0.1923, 0.7745, 0.2137, 0.4273, 0.4263, 0.461, 0.4198, 0.461, 0.3954, 0.4273, 0.4033, 0.765, 0.2472, 0.7841, 0.2232, 0.7745, 0.2137, 0.7512, 0.2334, 0.3963, 0.4368, 0.4273, 0.4263, 0.4273, 0.4033, 0.3963, 0.4161, 0.7485, 0.2682, 0.765, 0.2472, 0.7512, 0.2334, 0.7309, 0.2506, 0.9066, 0.6226, 0.9218, 0.6399, 0.9424, 0.6192, 0.9242, 0.605, 0.7354, 0.2855, 0.7485, 0.2682, 0.7309, 0.2506, 0.7147, 0.2648, 0.8885, 0.6016, 0.9066, 0.6226, 0.9242, 0.605, 0.9024, 0.5877, 0.5674, 0.3055, 0.5992, 0.2926, 0.5974, 0.2719, 0.5654, 0.2825, 0.8683, 0.5776, 0.8885, 0.6016, 0.9024, 0.5877, 0.8778, 0.568, 0.5332, 0.3134, 0.5674, 0.3055, 0.5654, 0.2825, 0.5312, 0.2889, 0.8465, 0.5515, 0.8683, 0.5776, 0.8778, 0.568, 0.8514, 0.5467, 0.177, 0.8042, 0.204, 0.782, 0.1732, 0.7985, 0.1732, 0.7985, 0.204, 0.782, 0.1706, 0.7922, 0.1706, 0.7922, 0.204, 0.782, 0.1693, 0.7854, 0.1693, 0.7854, 0.204, 0.782, 0.1693, 0.7786, 0.1693, 0.7786, 0.204, 0.782, 0.1706, 0.7718, 0.1706, 0.7718, 0.204, 0.782, 0.1732, 0.7655, 0.1732, 0.7655, 0.204, 0.782, 0.177, 0.7598, 0.177, 0.7598, 0.204, 0.782, 0.1819, 0.7549, 0.1819, 0.7549, 0.204, 0.782, 0.1876, 0.7511, 0.1876, 0.7511, 0.204, 0.782, 0.1939, 0.7485, 0.1939, 0.7485, 0.204, 0.782, 0.2007, 0.7471, 0.2007, 0.7471, 0.204, 0.782, 0.2075, 0.7471, 0.2075, 0.7471, 0.204, 0.782, 0.2143, 0.7485, 0.2143, 0.7485, 0.204, 0.782, 0.2206, 0.7511, 0.2206, 0.7511, 0.204, 0.782, 0.2263, 0.7549, 0.2263, 0.7549, 0.204, 0.782, 0.2312, 0.7598, 0.2312, 0.7598, 0.204, 0.782, 0.235, 0.7655, 0.235, 0.7655, 0.204, 0.782, 0.2376, 0.7718, 0.2376, 0.7718, 0.204, 0.782, 0.239, 0.7786, 0.239, 0.7786, 0.204, 0.782, 0.239, 0.7854, 0.239, 0.7854, 0.204, 0.782, 0.2376, 0.7922, 0.2376, 0.7922, 0.204, 0.782, 0.235, 0.7985, 0.235, 0.7985, 0.204, 0.782, 0.2312, 0.8042, 0.2312, 0.8042, 0.204, 0.782, 0.2263, 0.8091, 0.2263, 0.8091, 0.204, 0.782, 0.2206, 0.8129, 0.2206, 0.8129, 0.204, 0.782, 0.2143, 0.8155, 0.2143, 0.8155, 0.204, 0.782, 0.2075, 0.8169, 0.2075, 0.8169, 0.204, 0.782, 0.2007, 0.8169, 0.2007, 0.8169, 0.204, 0.782, 0.1939, 0.8155, 0.1939, 0.8155, 0.204, 0.782, 0.1876, 0.8129, 0.1876, 0.8129, 0.204, 0.782, 0.1819, 0.8091, 0.1819, 0.8091, 0.204, 0.782, 0.177, 0.8042])
me_sphere.materials.append(mat_trashbinup)
me_sphere.use_remesh_fix_poles = True
me_sphere.use_remesh_preserve_attributes = False
me_sphere.use_mirror_vertex_groups = False
me_sphere.update()

# ---- objects
ob_cube = bpy.data.objects.new('Cube', me_cube)
ob_sphere = bpy.data.objects.new('Sphere', me_sphere)

# ---- transforms, parenting, visibility, modifiers, constraints
ob_cube.location = (0.0, 0.0, 0.0)
ob_cube.lock_rotations_4d = False
ob_cube.empty_display_type = 'ARROWS'
ob_cube.lineart.crease_threshold = 0.0
ob_sphere.location = (0.0, 0.0, 0.0)
ob_sphere.lineart.crease_threshold = 0.0

# ---- collection membership
col_collection.objects.link(ob_cube)
col_collection.objects.link(ob_sphere)

# ---- scene / render settings (as saved in the file)
scene.frame_start = 1; scene.frame_end = 250; scene.frame_set(1)
scene.render.engine = 'BLENDER_EEVEE_NEXT'
scene.cycles.use_denoising = False
scene.cycles.samples = 128
scene.cycles.sampling_pattern = 'TABULATED_SOBOL'
scene.cycles.use_adaptive_sampling = False
scene.cycles.use_light_tree = False
scene.view_settings.view_transform = 'Filmic'
bpy.context.view_layer.update()

# ---- added for rendering (the .blend has no active camera and no usable light): camera, sun
cam_auto = bpy.data.cameras.new('AutoCamera')
cam_auto.lens = 50.0
cam_auto.sensor_width = 36.0
cam_auto.clip_end = 1000.0
ob_auto_camera = bpy.data.objects.new('AutoCamera', cam_auto)
scene.collection.objects.link(ob_auto_camera)
ob_auto_camera.location = (2.03251, -2.52299, 2.5321)
ob_auto_camera.rotation_euler = (1.09748, -7.21219e-08, 0.694738)
scene.camera = ob_auto_camera
light_auto_sun = bpy.data.lights.new('AutoSun', 'SUN')
light_auto_sun.energy = 3.0
light_auto_sun.angle = 0.0523599
ob_auto_sun = bpy.data.objects.new('AutoSun', light_auto_sun)
scene.collection.objects.link(ob_auto_sun)
ob_auto_sun.rotation_euler = (0.872665, 0.174533, 0.523599)
bpy.context.view_layer.update()
